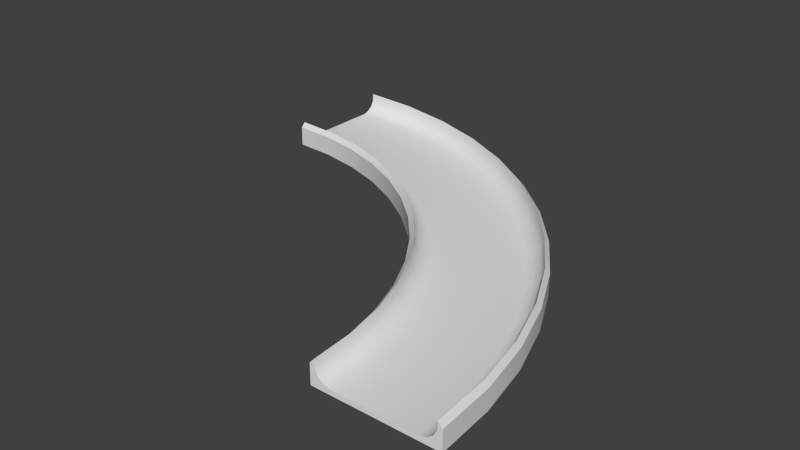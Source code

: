 # Source: Road3x3CurveLeftward.blend  (saved by Blender 2.63.0; exported with 4.5.12 LTS)
import bpy
from mathutils import Matrix  # noqa: F401  (used for matrix-valued properties, if any)

bpy.ops.wm.read_factory_settings(use_empty=True)
scene = bpy.context.scene
scene.name = 'Scene'

# ---- collections
col_collection_1 = bpy.data.collections.new('Collection 1'); scene.collection.children.link(col_collection_1)

# ---- world
world_world = bpy.data.worlds.new('World'); scene.world = world_world
world_world.color = (0.05088, 0.05088, 0.05088)
world_world.use_sun_shadow = False
world_world.sun_shadow_jitter_overblur = 0.0
world_world.cycles.sampling_method = 'MANUAL'
world_world.cycles.sample_map_resolution = 256

# ---- meshes
me_cube_001 = bpy.data.meshes.new('Cube.001')
me_cube_001.from_pydata([(12.32, 1.907e-06, 0.0), (-32.0, 44.32, -0.5001), (12.32, 1.907e-06, -0.5001), (-32.0, 44.32, 0.0), (-32.0, 45.56, 0.6305), (13.56, 1.907e-06, 0.6305), (12.97, 1.907e-06, 0.1855), (-32.0, 44.97, 0.1855), (-32.0, 46.41, -0.5001), (13.89, 1.907e-06, 1.237), (-32.0, 40.34, 0.0), (8.151, 1.907e-06, -0.5001), (14.41, 1.907e-06, -0.5001), (-32.0, 45.89, 1.237), (8.345, 1.907e-06, 0.0), (-32.0, 40.34, -0.5001), (8.345, 1.907e-06, -0.5001), (-32.0, 40.15, 0.0), (-32.0, 40.15, -0.5001), (8.151, 1.907e-06, 0.0), (14.41, 1.907e-06, 1.601), (13.95, 1.907e-06, 2.104), (-32.0, 46.41, 1.601), (-32.0, 45.95, 2.104), (3.682, 1.907e-06, 0.0), (-32.0, 35.68, -0.5001), (3.682, 1.907e-06, -0.5001), (-32.0, 35.68, 0.0), (-32.0, 34.44, 0.6305), (2.441, 1.907e-06, 0.6305), (3.029, 1.907e-06, 0.1855), (-32.0, 35.03, 0.1855), (-32.0, 33.59, -0.5001), (2.111, 1.907e-06, 1.237), (-32.0, 39.66, 0.0), (7.849, 1.907e-06, -0.5001), (1.595, 1.907e-06, -0.5001), (-32.0, 34.11, 1.237), (7.655, 1.907e-06, 0.0), (-32.0, 39.66, -0.5001), (7.655, 1.907e-06, -0.5001), (-32.0, 39.85, 0.0), (-32.0, 39.85, -0.5001), (7.849, 1.907e-06, 0.0), (1.595, 1.907e-06, 1.601), (2.049, 1.907e-06, 2.104), (-32.0, 33.59, 1.601), (-32.0, 34.05, 2.104), (-26.22, 43.94, 0.0), (-26.22, 43.94, -0.5001), (-26.13, 44.59, 0.1855), (-26.05, 45.17, 0.6305), (-26.73, 40.0, -0.5001), (-26.76, 39.81, 0.0), (-26.01, 45.5, 1.237), (-26.73, 40.0, 0.0), (-26.76, 39.81, -0.5001), (-25.94, 46.01, 1.601), (-26.0, 45.56, 2.104), (-25.94, 46.01, -0.5001), (-27.34, 35.38, 0.0), (-27.34, 35.38, -0.5001), (-27.43, 34.73, 0.1855), (-27.5, 34.15, 0.6305), (-26.82, 39.32, -0.5001), (-26.8, 39.51, 0.0), (-27.55, 33.82, 1.237), (-26.82, 39.32, 0.0), (-26.8, 39.51, -0.5001), (-27.62, 33.31, 1.601), (-27.56, 33.76, 2.104), (-27.62, 33.31, -0.5001), (0.007473, 24.56, -0.5001), (-0.146, 24.44, 0.0), (4.406, 27.94, 1.237), (0.007473, 24.56, 0.0), (-23.09, 33.27, 0.6305), (-22.93, 33.84, 0.1855), (-22.76, 34.47, -0.5001), (-22.76, 34.47, 0.0), (-12.17, 34.34, 0.0), (-14.94, 29.54, 1.237), (-12.08, 34.51, 0.0), (-12.17, 34.34, -0.5001), (-2.906, 16.8, -0.5001), (-2.513, 17.02, 2.104), (-2.906, 16.8, 1.601), (2.51, 19.92, -0.5001), (2.939, 20.17, 0.0), (7.741, 22.94, 1.237), (2.772, 20.08, 0.0), (2.939, 20.17, -0.5001), (-23.31, 32.45, -0.5001), (-23.19, 32.89, 2.104), (-23.31, 32.45, 1.601), (-21.69, 38.49, -0.5001), (3.16, 26.98, 0.0), (3.16, 26.98, -0.5001), (3.678, 27.38, 0.1855), (4.144, 27.73, 0.6305), (0.2148, 32.21, 0.6305), (-0.201, 31.8, 0.1855), (-0.6627, 31.34, -0.5001), (-0.6627, 31.34, 0.0), (-7.742, 31.61, -0.5001), (-11.55, 26.65, 1.601), (-11.27, 27.01, 2.104), (-11.55, 26.65, -0.5001), (-7.44, 32.01, -0.5001), (-7.558, 31.85, 0.0), (-4.065, 36.41, 1.237), (-7.44, 32.01, 0.0), (-21.56, 38.97, 0.0), (-20.12, 44.32, 1.237), (-21.61, 38.78, 0.0), (-21.56, 38.97, -0.5001), (-3.959, 28.04, 0.0), (-7.88, 24.12, 1.237), (-3.823, 28.18, 0.0), (-3.959, 28.04, -0.5001), (-15.2, 29.09, -0.5001), (-14.98, 29.49, 2.104), (-15.2, 29.09, 1.601), (-12.08, 34.51, -0.5001), (-8.797, 40.19, -0.5001), (-9.024, 39.8, 2.104), (-8.797, 40.19, 1.601), (-11.92, 34.77, -0.5001), (-16.56, 37.27, -0.5001), (-16.63, 37.09, 0.0), (-14.44, 42.4, 1.237), (-16.56, 37.27, 0.0), (-7.859, 31.46, -0.5001), (-7.742, 31.61, 0.0), (-11.23, 27.06, 1.237), (-7.859, 31.46, 0.0), (-3.472, 28.53, 0.0), (0.4482, 32.45, 1.237), (-3.609, 28.39, 0.0), (-3.472, 28.53, -0.5001), (-16.82, 36.64, -0.5001), (-16.75, 36.82, 0.0), (-18.95, 31.51, 1.237), (-16.82, 36.64, 0.0), (0.4499, 8.695, -0.5001), (0.8885, 8.812, 2.104), (0.4499, 8.695, 1.601), (6.491, 10.31, -0.5001), (-21.74, 38.3, 0.0), (-23.17, 32.95, 1.237), (-21.69, 38.49, 0.0), (-21.74, 38.3, -0.5001), (-19.99, 44.82, -0.5001), (-20.11, 44.39, 2.104), (-19.99, 44.82, 1.601), (-21.61, 38.78, -0.5001), (-0.146, 24.44, -0.5001), (4.816, 28.25, 1.601), (4.456, 27.97, 2.104), (4.816, 28.25, -0.5001), (-10.28, 28.31, 0.0), (-10.28, 28.31, -0.5001), (-10.68, 27.79, 0.1855), (-11.03, 27.32, 0.6305), (-7.646, 24.35, 0.6305), (-7.23, 24.77, 0.1855), (-6.769, 25.23, -0.5001), (-6.769, 25.23, 0.0), (-15.04, 40.94, 0.0), (-15.04, 40.94, -0.5001), (-14.79, 41.55, 0.1855), (-14.57, 42.09, 0.6305), (-14.78, 29.83, 0.6305), (-14.49, 30.34, 0.1855), (-14.16, 30.9, -0.5001), (-14.16, 30.9, 0.0), (-11.83, 34.94, 0.0), (-9.056, 39.74, 1.237), (-11.92, 34.77, 0.0), (-11.83, 34.94, -0.5001), (-16.63, 37.09, -0.5001), (-14.24, 42.87, 1.601), (-14.42, 42.45, 2.104), (-14.24, 42.87, -0.5001), (0.8135, 32.81, -0.5001), (0.4925, 32.49, 2.104), (0.8135, 32.81, 1.601), (-3.609, 28.39, -0.5001), (4.637, 15.18, -0.5001), (4.816, 15.25, 0.0), (-0.4852, 13.05, 1.237), (4.637, 15.18, 0.0), (-8.245, 23.76, -0.5001), (-7.924, 24.08, 2.104), (-8.245, 23.76, 1.601), (-3.823, 28.18, -0.5001), (7.455, 22.78, 0.6305), (6.946, 22.49, 0.1855), (6.38, 22.16, -0.5001), (6.38, 22.16, 0.0), (7.808, 5.241, -0.5001), (14.01, 6.057, 1.601), (13.56, 5.998, 2.104), (14.01, 6.057, -0.5001), (-20.21, 44.01, 0.6305), (-20.36, 43.44, 0.1855), (-20.53, 42.81, -0.5001), (-20.53, 42.81, 0.0), (6.783, 10.39, -0.5001), (12.82, 12.01, 1.601), (12.39, 11.89, 2.104), (12.82, 12.01, -0.5001), (-18.82, 31.82, 0.6305), (-18.59, 32.36, 0.1855), (-18.34, 32.97, -0.5001), (-18.34, 32.97, 0.0), (-19.14, 31.04, -0.5001), (-18.97, 31.46, 2.104), (-19.14, 31.04, 1.601), (-16.75, 36.82, -0.5001), (-1.098, 17.84, 0.0), (-1.098, 17.84, -0.5001), (-1.664, 17.51, 0.1855), (-2.173, 17.22, 0.6305), (-9.841, 38.38, 0.0), (-9.841, 38.38, -0.5001), (-9.515, 38.95, 0.1855), (-9.221, 39.45, 0.6305), (0.9662, 13.66, 0.0), (0.9662, 13.66, -0.5001), (0.363, 13.41, 0.1855), (-0.1802, 13.18, 0.6305), (2.343, 19.83, 0.0), (-2.459, 17.06, 1.237), (2.51, 19.92, 0.0), (2.343, 19.83, -0.5001), (1.268, 8.914, 0.6305), (1.836, 9.066, 0.1855), (2.467, 9.235, -0.5001), (2.467, 9.235, 0.0), (-4.676, 20.97, 0.6305), (-4.209, 21.32, 0.1855), (-3.691, 21.72, -0.5001), (-3.691, 21.72, 0.0), (-4.266, 36.14, 0.6305), (-4.624, 35.68, 0.1855), (-5.021, 35.16, -0.5001), (-5.021, 35.16, 0.0), (2.772, 20.08, -0.5001), (8.188, 23.2, 1.601), (7.795, 22.98, 2.104), (8.188, 23.2, -0.5001), (-3.75, 36.82, -0.5001), (-4.027, 36.46, 2.104), (-3.75, 36.82, 1.601), (-7.558, 31.85, -0.5001), (6.97, 10.44, 0.0), (12.33, 11.88, 1.237), (6.783, 10.39, 0.0), (6.97, 10.44, -0.5001), (-0.5392, 24.14, -0.5001), (-0.3857, 24.26, 0.0), (-4.938, 20.77, 1.237), (-0.5392, 24.14, 0.0), (-0.3857, 24.26, -0.5001), (-5.348, 20.45, 1.601), (-4.987, 20.73, 2.104), (-5.348, 20.45, -0.5001), (8.944, 16.96, 0.0), (8.944, 16.96, -0.5001), (9.547, 17.21, 0.1855), (10.09, 17.43, 0.6305), (5.273, 15.44, -0.5001), (5.095, 15.37, 0.0), (10.4, 17.56, 1.237), (5.273, 15.44, 0.0), (6.304, 10.26, -0.5001), (6.491, 10.31, 0.0), (0.9491, 8.829, 1.237), (6.304, 10.26, 0.0), (1.307, 4.385, -0.5001), (1.757, 4.444, 2.104), (1.307, 4.385, 1.601), (7.508, 5.201, -0.5001), (12.01, 11.79, 0.6305), (11.44, 11.64, 0.1855), (10.81, 11.47, -0.5001), (10.81, 11.47, 0.0), (7.316, 5.176, -0.5001), (7.508, 5.201, 0.0), (1.82, 4.452, 1.237), (7.316, 5.176, 0.0), (3.377, 4.657, 0.0), (3.377, 4.657, -0.5001), (2.73, 4.572, 0.1855), (2.147, 4.496, 0.6305), (5.095, 15.37, -0.5001), (10.87, 17.76, 1.601), (10.45, 17.58, 2.104), (10.87, 17.76, -0.5001), (-0.9626, 12.86, -0.5001), (-0.5431, 13.03, 2.104), (-0.9626, 12.86, 1.601), (4.816, 15.25, -0.5001), (13.17, 5.947, 0.6305), (12.59, 5.87, 0.1855), (11.94, 5.785, -0.5001), (11.94, 5.785, 0.0), (7.999, 5.266, 0.0), (13.5, 5.99, 1.237), (7.808, 5.241, 0.0), (7.999, 5.266, -0.5001)], [], [(307, 0, 6, 305), (51, 4, 7, 50), (4, 8, 7), (3, 8, 1), (52, 15, 1, 49), (10, 3, 1, 15), (7, 8, 3), (13, 8, 4), (56, 18, 15, 52), (0, 14, 16, 2), (17, 10, 15, 18), (48, 3, 10, 55), (14, 19, 11, 16), (55, 10, 17, 53), (51, 54, 13, 4), (12, 21, 9), (57, 22, 23, 58), (8, 13, 23), (309, 9, 21, 202), (59, 8, 22, 57), (22, 8, 23), (12, 9, 5), (12, 5, 6), (12, 6, 0), (12, 0, 2), (21, 12, 20), (306, 203, 12, 2), (294, 30, 24, 292), (62, 31, 28, 63), (31, 32, 28), (25, 32, 27), (61, 25, 39, 64), (39, 25, 27, 34), (27, 32, 31), (28, 32, 37), (64, 39, 42, 68), (26, 40, 38, 24), (42, 39, 34, 41), (67, 34, 27, 60), (40, 35, 43, 38), (65, 41, 34, 67), (295, 290, 33, 29), (33, 45, 36), (70, 47, 46, 69), (47, 37, 32), (281, 45, 33, 290), (69, 46, 32, 71), (47, 32, 46), (29, 33, 36), (30, 29, 36), (24, 30, 36), (26, 24, 36), (44, 36, 45), (61, 71, 32, 25), (41, 17, 18, 42), (310, 289, 43, 19), (283, 200, 11, 35), (19, 43, 35, 11), (3, 48, 50, 7), (204, 51, 50, 205), (115, 52, 49, 206), (155, 56, 52, 115), (207, 48, 55, 112), (112, 55, 53, 114), (204, 113, 54, 51), (154, 57, 58, 153), (13, 54, 58, 23), (152, 59, 57, 154), (1, 8, 59, 49), (31, 62, 60, 27), (77, 62, 63, 76), (78, 61, 64, 151), (151, 64, 68, 95), (148, 67, 60, 79), (150, 65, 67, 148), (28, 37, 66, 63), (93, 70, 69, 94), (47, 70, 66, 37), (94, 69, 71, 92), (78, 92, 71, 61), (17, 41, 65, 53), (42, 18, 56, 68), (255, 127, 179, 108), (62, 77, 79, 60), (96, 199, 197, 98), (217, 121, 81, 142), (143, 148, 79, 215), (171, 130, 113, 204), (70, 93, 149, 66), (130, 177, 125, 182), (141, 150, 148, 143), (114, 150, 141, 129), (109, 133, 118, 138), (128, 115, 206, 169), (54, 113, 153, 58), (180, 155, 115, 128), (252, 124, 126, 254), (82, 141, 143, 80), (68, 56, 155, 95), (224, 168, 131, 176), (183, 152, 154, 181), (213, 77, 76, 212), (176, 131, 129, 178), (80, 143, 215, 175), (63, 66, 149, 76), (49, 59, 152, 206), (166, 192, 107, 161), (127, 180, 128, 179), (214, 78, 151, 140), (83, 140, 219, 123), (217, 93, 94, 218), (113, 130, 182, 153), (173, 213, 212, 172), (214, 216, 92, 78), (140, 151, 95, 219), (178, 82, 133, 109), (168, 207, 112, 131), (221, 84, 267, 242), (218, 94, 92, 216), (181, 154, 153, 182), (95, 155, 180, 219), (119, 132, 104, 195), (179, 128, 169, 225), (207, 168, 170, 205), (171, 204, 205, 170), (76, 149, 142, 212), (48, 207, 205, 50), (53, 65, 150, 114), (206, 152, 183, 169), (131, 112, 114, 129), (138, 118, 261, 73), (227, 177, 130, 171), (99, 100, 101, 98), (174, 120, 216, 214), (161, 174, 83, 132), (124, 183, 181, 126), (100, 137, 110, 244), (199, 96, 75, 88), (244, 227, 226, 245), (126, 181, 182, 125), (105, 122, 120, 107), (212, 142, 81, 172), (227, 171, 170, 226), (174, 214, 140, 83), (132, 83, 123, 104), (184, 252, 254, 186), (108, 179, 225, 246), (266, 193, 194, 265), (122, 218, 216, 120), (77, 213, 215, 79), (93, 217, 142, 149), (139, 108, 246, 102), (121, 217, 218, 122), (133, 82, 80, 135), (254, 126, 125, 253), (91, 72, 97, 198), (297, 249, 250, 298), (193, 266, 262, 117), (213, 173, 175, 215), (162, 173, 172, 163), (263, 116, 167, 243), (173, 162, 160, 175), (229, 221, 235, 188), (169, 183, 124, 225), (244, 110, 177, 227), (168, 224, 226, 170), (219, 180, 127, 123), (241, 165, 164, 240), (129, 141, 82, 178), (111, 176, 178, 109), (157, 186, 185, 158), (247, 224, 176, 111), (103, 96, 98, 101), (186, 254, 253, 185), (161, 107, 120, 174), (106, 121, 122, 105), (135, 80, 175, 160), (166, 161, 132, 119), (75, 136, 138, 73), (194, 105, 107, 192), (136, 111, 109, 138), (118, 133, 135, 116), (165, 162, 163, 164), (187, 255, 108, 139), (287, 268, 275, 256), (193, 106, 105, 194), (110, 137, 185, 253), (165, 241, 243, 167), (123, 127, 255, 104), (172, 81, 134, 163), (116, 135, 160, 167), (251, 159, 157, 249), (121, 106, 134, 81), (72, 139, 102, 97), (177, 110, 253, 125), (88, 75, 73, 90), (103, 247, 111, 136), (224, 247, 245, 226), (164, 117, 262, 240), (100, 244, 245, 101), (225, 124, 252, 246), (163, 134, 117, 164), (247, 103, 101, 245), (246, 252, 184, 102), (97, 159, 251, 198), (85, 266, 265, 86), (104, 255, 187, 195), (162, 165, 167, 160), (277, 189, 191, 279), (264, 156, 248, 87), (106, 193, 117, 134), (96, 103, 136, 75), (242, 267, 192, 166), (238, 144, 300, 229), (221, 242, 260, 235), (99, 74, 137, 100), (235, 260, 264, 87), (260, 119, 195, 264), (156, 187, 139, 72), (261, 118, 116, 263), (265, 194, 192, 267), (159, 184, 186, 157), (196, 99, 98, 197), (242, 166, 119, 260), (137, 74, 158, 185), (191, 232, 220, 228), (209, 297, 298, 210), (275, 88, 90, 273), (229, 300, 84, 221), (102, 184, 159, 97), (196, 89, 74, 99), (20, 201, 202, 21), (234, 261, 263, 232), (271, 274, 89, 196), (268, 199, 88, 275), (195, 187, 156, 264), (73, 261, 234, 90), (249, 157, 158, 250), (299, 251, 249, 297), (304, 309, 257, 284), (86, 265, 267, 84), (43, 289, 291, 38), (302, 86, 84, 300), (74, 89, 250, 158), (222, 241, 240, 223), (248, 156, 72, 91), (232, 263, 243, 220), (301, 85, 86, 302), (269, 299, 211, 286), (237, 230, 231, 236), (266, 85, 233, 262), (256, 275, 273, 258), (241, 222, 220, 243), (87, 248, 296, 303), (203, 211, 209, 201), (188, 235, 87, 303), (240, 262, 233, 223), (293, 238, 276, 288), (296, 248, 91, 272), (189, 234, 232, 191), (289, 277, 279, 291), (230, 222, 223, 231), (272, 91, 198, 269), (223, 233, 190, 231), (145, 301, 302, 146), (279, 191, 228, 239), (271, 196, 197, 270), (146, 302, 300, 144), (198, 251, 299, 269), (231, 190, 278, 236), (211, 299, 297, 209), (199, 268, 270, 197), (208, 296, 272, 259), (303, 296, 208, 147), (238, 229, 188, 276), (287, 307, 305, 285), (38, 291, 292, 24), (222, 230, 228, 220), (284, 257, 274, 271), (284, 271, 270, 285), (259, 272, 269, 286), (276, 188, 303, 147), (90, 234, 189, 273), (89, 274, 298, 250), (268, 287, 285, 270), (258, 277, 289, 310), (85, 301, 190, 233), (230, 237, 239, 228), (45, 281, 282, 44), (293, 280, 144, 238), (274, 257, 210, 298), (311, 259, 286, 306), (273, 189, 277, 258), (301, 145, 278, 190), (282, 146, 144, 280), (16, 311, 306, 2), (5, 304, 305, 6), (281, 145, 146, 282), (304, 284, 285, 305), (201, 209, 210, 202), (200, 208, 259, 311), (237, 294, 292, 239), (307, 287, 256, 308), (291, 279, 239, 292), (308, 256, 258, 310), (288, 276, 147, 283), (147, 208, 200, 283), (26, 293, 288, 40), (145, 281, 290, 278), (294, 237, 236, 295), (286, 211, 203, 306), (40, 288, 283, 35), (236, 278, 290, 295), (30, 294, 295, 29), (12, 203, 201, 20), (5, 9, 309, 304), (0, 307, 308, 14), (11, 200, 311, 16), (14, 308, 310, 19), (44, 282, 280, 36), (26, 36, 280, 293), (257, 309, 202, 210)])
me_cube_001.polygons.foreach_set('use_smooth', [True] * 322)
_k = {(1, 8): 1.0, (0, 6): 1.0, (3, 7): 1.0, (5, 6): 1.0, (4, 7): 1.0, (5, 9): 1.0, (3, 10): 1.0, (15, 18): 1.0, (14, 19): 1.0, (8, 22): 1.0, (2, 12): 1.0, (12, 20): 1.0, (4, 13): 1.0, (0, 14): 1.0, (1, 15): 1.0, (2, 16): 1.0, (10, 17): 1.0, (11, 16): 1.0, (20, 21): 1.0, (22, 23): 1.0, (20, 201): 1.0, (21, 202): 1.0, (9, 21): 1.0, (13, 23): 1.0, (12, 203): 1.0, (25, 32): 1.0, (24, 30): 1.0, (27, 31): 1.0, (29, 30): 1.0, (28, 31): 1.0, (29, 33): 1.0, (27, 34): 1.0, (39, 42): 1.0, (38, 43): 1.0, (32, 46): 1.0, (26, 36): 1.0, (36, 44): 1.0, (28, 37): 1.0, (24, 38): 1.0, (25, 39): 1.0, (26, 40): 1.0, (34, 41): 1.0, (35, 40): 1.0, (44, 45): 1.0, (46, 47): 1.0, (44, 282): 1.0, (45, 281): 1.0, (33, 45): 1.0, (37, 47): 1.0, (36, 280): 1.0, (22, 57): 1.0, (23, 58): 1.0, (8, 59): 1.0, (46, 69): 1.0, (47, 70): 1.0, (32, 71): 1.0, (71, 92): 1.0, (69, 94): 1.0, (70, 93): 1.0, (59, 152): 1.0, (57, 154): 1.0, (58, 153): 1.0, (153, 182): 1.0, (154, 181): 1.0, (152, 183): 1.0, (126, 181): 1.0, (125, 182): 1.0, (124, 183): 1.0, (122, 218): 1.0, (121, 217): 1.0, (120, 216): 1.0, (157, 186): 1.0, (158, 185): 1.0, (159, 184): 1.0, (106, 193): 1.0, (105, 194): 1.0, (107, 192): 1.0, (184, 252): 1.0, (186, 254): 1.0, (185, 253): 1.0, (92, 216): 1.0, (94, 218): 1.0, (93, 217): 1.0, (85, 266): 1.0, (86, 265): 1.0, (84, 267): 1.0, (107, 120): 1.0, (105, 122): 1.0, (106, 121): 1.0, (250, 298): 1.0, (249, 297): 1.0, (251, 299): 1.0, (124, 252): 1.0, (126, 254): 1.0, (125, 253): 1.0, (193, 266): 1.0, (194, 265): 1.0, (192, 267): 1.0, (157, 249): 1.0, (158, 250): 1.0, (159, 251): 1.0, (211, 299): 1.0, (209, 297): 1.0, (210, 298): 1.0, (146, 302): 1.0, (145, 301): 1.0, (144, 300): 1.0, (84, 300): 1.0, (86, 302): 1.0, (85, 301): 1.0, (201, 209): 1.0, (202, 210): 1.0, (203, 211): 1.0, (145, 281): 1.0, (146, 282): 1.0, (144, 280): 1.0}
me_cube_001.attributes.new('crease_edge', 'FLOAT', 'EDGE').data.foreach_set('value', [_k.get((min(e.vertices), max(e.vertices)), 0.0) for e in me_cube_001.edges])
_uv = me_cube_001.uv_layers.new(name='UVMap')
_uv.uv.foreach_set('vector', [0.00822, 0.2997, 0.008003, 0.2997, 0.008003, 0.2412, 0.00822, 0.2412, 0.2302, 0.1829, 0.4523, 0.1831, 0.4523, 0.2415, 0.2302, 0.2414, 0.8966, 0.8508, 0.9205, 0.8835, 0.8796, 0.8633, 0.8608, 0.8683, 0.9205, 0.8835, 0.8606, 0.8827, 0.7276, 0.412, 0.9524, 0.412, 0.9524, 0.5236, 0.7276, 0.5236, 0.7517, 0.8673, 0.8608, 0.8683, 0.8606, 0.8827, 0.7515, 0.8817, 0.8796, 0.8633, 0.9205, 0.8835, 0.8608, 0.8683, 0.9064, 0.8335, 0.9205, 0.8835, 0.8966, 0.8508, 0.7276, 0.3541, 0.9524, 0.3541, 0.9524, 0.412, 0.7276, 0.412, 0.8585, 0.6861, 0.7494, 0.6852, 0.7496, 0.6708, 0.8587, 0.6718, 0.7462, 0.8673, 0.7517, 0.8673, 0.7515, 0.8817, 0.746, 0.8816, 0.2302, 0.2998, 0.4523, 0.3, 0.4523, 0.4116, 0.2302, 0.4114, 0.7494, 0.6852, 0.7439, 0.6851, 0.7441, 0.6708, 0.7496, 0.6708, 0.2302, 0.4114, 0.4523, 0.4116, 0.4523, 0.4697, 0.2302, 0.4695, 0.2302, 0.1829, 0.2302, 0.1243, 0.4523, 0.1245, 0.4523, 0.1831, 0.9186, 0.6727, 0.9056, 0.7474, 0.9031, 0.7223, 0.2302, 0.00734, 0.4523, 0.0075, 0.4523, 0.06594, 0.2302, 0.06578, 0.9205, 0.8835, 0.9064, 0.8335, 0.9096, 0.804, 0.00822, 0.1242, 0.008003, 0.1242, 0.008003, 0.06562, 0.00822, 0.06562, 0.7276, 0.5828, 0.9524, 0.5828, 0.9524, 0.642, 0.7276, 0.642, 0.9228, 0.8198, 0.9205, 0.8835, 0.9096, 0.804, 0.9186, 0.6727, 0.9031, 0.7223, 0.8938, 0.7047, 0.9186, 0.6727, 0.8938, 0.7047, 0.8772, 0.6917, 0.9186, 0.6727, 0.8772, 0.6917, 0.8585, 0.6861, 0.9186, 0.6727, 0.8585, 0.6861, 0.8587, 0.6718, 0.9056, 0.7474, 0.9186, 0.6727, 0.9186, 0.7329, 0.503, 0.5236, 0.503, 0.5828, 0.5028, 0.5828, 0.5028, 0.5236, 0.00822, 0.756, 0.008003, 0.756, 0.008003, 0.6975, 0.00822, 0.6975, 0.2302, 0.7561, 0.4523, 0.7563, 0.4523, 0.8148, 0.2302, 0.8146, 0.6042, 0.8605, 0.5628, 0.8796, 0.5876, 0.8475, 0.6227, 0.8805, 0.5628, 0.8796, 0.6229, 0.8661, 0.7276, 0.1259, 0.9524, 0.1259, 0.9524, 0.2375, 0.7276, 0.2375, 0.7318, 0.8814, 0.6227, 0.8805, 0.6229, 0.8661, 0.732, 0.8671, 0.6229, 0.8661, 0.5628, 0.8796, 0.6042, 0.8605, 0.5876, 0.8475, 0.5628, 0.8796, 0.5783, 0.83, 0.7276, 0.2375, 0.9524, 0.2375, 0.9524, 0.2954, 0.7276, 0.2954, 0.6208, 0.6696, 0.7299, 0.6706, 0.7297, 0.6849, 0.6206, 0.684, 0.7373, 0.8815, 0.7318, 0.8814, 0.732, 0.8671, 0.7375, 0.8671, 0.2302, 0.5861, 0.4523, 0.5863, 0.4523, 0.6978, 0.2302, 0.6977, 0.7299, 0.6706, 0.7354, 0.6706, 0.7352, 0.685, 0.7297, 0.6849, 0.2302, 0.528, 0.4523, 0.5282, 0.4523, 0.5863, 0.2302, 0.5861, 0.00822, 0.8144, 0.00822, 0.873, 0.008003, 0.873, 0.008003, 0.8144, 0.575, 0.7188, 0.5718, 0.7483, 0.5609, 0.6688, 0.2302, 0.9317, 0.4523, 0.9319, 0.4523, 0.9903, 0.2302, 0.9902, 0.5758, 0.8049, 0.5783, 0.83, 0.5628, 0.8796, 0.00822, 0.9316, 0.008003, 0.9316, 0.008003, 0.873, 0.00822, 0.873, 0.7276, 0.0075, 0.9524, 0.0075, 0.9524, 0.06669, 0.7276, 0.06669, 0.5758, 0.8049, 0.5628, 0.8796, 0.5628, 0.8193, 0.5848, 0.7016, 0.575, 0.7188, 0.5609, 0.6688, 0.6018, 0.689, 0.5848, 0.7016, 0.5609, 0.6688, 0.6206, 0.684, 0.6018, 0.689, 0.5609, 0.6688, 0.6208, 0.6696, 0.6206, 0.684, 0.5609, 0.6688, 0.5586, 0.7325, 0.5609, 0.6688, 0.5718, 0.7483, 0.7276, 0.1259, 0.7276, 0.06669, 0.9524, 0.06669, 0.9524, 0.1259, 0.7375, 0.8671, 0.7462, 0.8673, 0.746, 0.8816, 0.7373, 0.8815, 0.00822, 0.4693, 0.00822, 0.5278, 0.008003, 0.5278, 0.008003, 0.4693, 0.503, 0.2954, 0.503, 0.3541, 0.5028, 0.3541, 0.5028, 0.2954, 0.7439, 0.6851, 0.7352, 0.685, 0.7354, 0.6706, 0.7441, 0.6708, 0.4523, 0.3, 0.2302, 0.2998, 0.2302, 0.2414, 0.4523, 0.2415, 0.1191, 0.1828, 0.2302, 0.1829, 0.2302, 0.2414, 0.1191, 0.2413, 0.6152, 0.412, 0.7276, 0.412, 0.7276, 0.5236, 0.6152, 0.5236, 0.6152, 0.3541, 0.7276, 0.3541, 0.7276, 0.412, 0.6152, 0.412, 0.1191, 0.2997, 0.2302, 0.2998, 0.2302, 0.4114, 0.1191, 0.4113, 0.1191, 0.4113, 0.2302, 0.4114, 0.2302, 0.4695, 0.1191, 0.4694, 0.1191, 0.1828, 0.1191, 0.1243, 0.2302, 0.1243, 0.2302, 0.1829, 0.1191, 0.00726, 0.2302, 0.00734, 0.2302, 0.06578, 0.1191, 0.0657, 0.4523, 0.1245, 0.2302, 0.1243, 0.2302, 0.06578, 0.4523, 0.06594, 0.6152, 0.5828, 0.7276, 0.5828, 0.7276, 0.642, 0.6152, 0.642, 0.9524, 0.5236, 0.9524, 0.5828, 0.7276, 0.5828, 0.7276, 0.5236, 0.4523, 0.7563, 0.2302, 0.7561, 0.2302, 0.6977, 0.4523, 0.6978, 0.1191, 0.756, 0.2302, 0.7561, 0.2302, 0.8146, 0.1191, 0.8145, 0.6152, 0.1259, 0.7276, 0.1259, 0.7276, 0.2375, 0.6152, 0.2375, 0.6152, 0.2375, 0.7276, 0.2375, 0.7276, 0.2954, 0.6152, 0.2954, 0.1191, 0.586, 0.2302, 0.5861, 0.2302, 0.6977, 0.1191, 0.6976, 0.1191, 0.5279, 0.2302, 0.528, 0.2302, 0.5861, 0.1191, 0.586, 0.4523, 0.8148, 0.4523, 0.8733, 0.2302, 0.8732, 0.2302, 0.8146, 0.1191, 0.9316, 0.2302, 0.9317, 0.2302, 0.9902, 0.1191, 0.9901, 0.4523, 0.9319, 0.2302, 0.9317, 0.2302, 0.8732, 0.4523, 0.8733, 0.6152, 0.0075, 0.7276, 0.0075, 0.7276, 0.06669, 0.6152, 0.06669, 0.6152, 0.1259, 0.6152, 0.06669, 0.7276, 0.06669, 0.7276, 0.1259, 0.4523, 0.4697, 0.4523, 0.5282, 0.2302, 0.528, 0.2302, 0.4695, 0.9524, 0.2954, 0.9524, 0.3541, 0.7276, 0.3541, 0.7276, 0.2954, 0.5168, 0.3541, 0.5309, 0.3541, 0.5309, 0.412, 0.5168, 0.412, 0.2302, 0.7561, 0.1191, 0.756, 0.1191, 0.6976, 0.2302, 0.6977, 0.01147, 0.2997, 0.009739, 0.2997, 0.009739, 0.2412, 0.01147, 0.2412, 0.06354, 0.9316, 0.03577, 0.9316, 0.03577, 0.873, 0.06354, 0.873, 0.06354, 0.586, 0.1191, 0.586, 0.1191, 0.6976, 0.06354, 0.6976, 0.06354, 0.1828, 0.06354, 0.1242, 0.1191, 0.1243, 0.1191, 0.1828, 0.2302, 0.9317, 0.1191, 0.9316, 0.1191, 0.8731, 0.2302, 0.8732, 0.06354, 0.1242, 0.03577, 0.1242, 0.03577, 0.06564, 0.06354, 0.06566, 0.06354, 0.5279, 0.1191, 0.5279, 0.1191, 0.586, 0.06354, 0.586, 0.1191, 0.4694, 0.1191, 0.5279, 0.06354, 0.5279, 0.06354, 0.4694, 0.02189, 0.4693, 0.02189, 0.5279, 0.01495, 0.5278, 0.01495, 0.4693, 0.559, 0.412, 0.6152, 0.412, 0.6152, 0.5236, 0.559, 0.5236, 0.2302, 0.1243, 0.1191, 0.1243, 0.1191, 0.0657, 0.2302, 0.06578, 0.559, 0.3541, 0.6152, 0.3541, 0.6152, 0.412, 0.559, 0.412, 0.5168, 0.5828, 0.5309, 0.5828, 0.5309, 0.642, 0.5168, 0.642, 0.03577, 0.5279, 0.06354, 0.5279, 0.06354, 0.586, 0.03577, 0.586, 0.7276, 0.2954, 0.7276, 0.3541, 0.6152, 0.3541, 0.6152, 0.2954, 0.03577, 0.2997, 0.06354, 0.2997, 0.06354, 0.4113, 0.03577, 0.4113, 0.559, 0.5828, 0.6152, 0.5828, 0.6152, 0.642, 0.559, 0.642, 0.06354, 0.756, 0.1191, 0.756, 0.1191, 0.8145, 0.06354, 0.8145, 0.03577, 0.4113, 0.06354, 0.4113, 0.06354, 0.4694, 0.03577, 0.4694, 0.03577, 0.586, 0.06354, 0.586, 0.06354, 0.6976, 0.03577, 0.6975, 0.2302, 0.8146, 0.2302, 0.8732, 0.1191, 0.8731, 0.1191, 0.8145, 0.7276, 0.5236, 0.7276, 0.5828, 0.6152, 0.5828, 0.6152, 0.5236, 0.5098, 0.1259, 0.5098, 0.06669, 0.5168, 0.06669, 0.5168, 0.1259, 0.5309, 0.3541, 0.559, 0.3541, 0.559, 0.412, 0.5309, 0.412, 0.559, 0.1259, 0.6152, 0.1259, 0.6152, 0.2375, 0.559, 0.2375, 0.5309, 0.2375, 0.559, 0.2375, 0.559, 0.2954, 0.5309, 0.2954, 0.06354, 0.9316, 0.1191, 0.9316, 0.1191, 0.9901, 0.06354, 0.99, 0.1191, 0.1243, 0.06354, 0.1242, 0.06354, 0.06566, 0.1191, 0.0657, 0.03577, 0.756, 0.06354, 0.756, 0.06354, 0.8145, 0.03577, 0.8145, 0.559, 0.1259, 0.559, 0.06669, 0.6152, 0.06669, 0.6152, 0.1259, 0.559, 0.2375, 0.6152, 0.2375, 0.6152, 0.2954, 0.559, 0.2954, 0.03577, 0.4694, 0.03577, 0.5279, 0.02189, 0.5279, 0.02189, 0.4693, 0.06354, 0.2997, 0.1191, 0.2997, 0.1191, 0.4113, 0.06354, 0.4113, 0.5045, 0.1259, 0.5045, 0.06669, 0.5063, 0.06669, 0.5063, 0.1259, 0.559, 0.0075, 0.6152, 0.0075, 0.6152, 0.06669, 0.559, 0.06669, 0.06354, 0.00722, 0.1191, 0.00726, 0.1191, 0.0657, 0.06354, 0.06566, 0.6152, 0.2954, 0.6152, 0.3541, 0.559, 0.3541, 0.559, 0.2954, 0.5098, 0.2375, 0.5168, 0.2375, 0.5168, 0.2954, 0.5098, 0.2954, 0.5309, 0.412, 0.559, 0.412, 0.559, 0.5236, 0.5309, 0.5236, 0.1191, 0.2997, 0.06354, 0.2997, 0.06354, 0.2413, 0.1191, 0.2413, 0.06354, 0.1828, 0.1191, 0.1828, 0.1191, 0.2413, 0.06354, 0.2413, 0.1191, 0.8145, 0.1191, 0.8731, 0.06354, 0.873, 0.06354, 0.8145, 0.2302, 0.2998, 0.1191, 0.2997, 0.1191, 0.2413, 0.2302, 0.2414, 0.2302, 0.4695, 0.2302, 0.528, 0.1191, 0.5279, 0.1191, 0.4694, 0.6152, 0.5236, 0.6152, 0.5828, 0.559, 0.5828, 0.559, 0.5236, 0.06354, 0.4113, 0.1191, 0.4113, 0.1191, 0.4694, 0.06354, 0.4694, 0.01495, 0.4693, 0.01495, 0.5278, 0.01147, 0.5278, 0.01147, 0.4693, 0.03577, 0.1828, 0.03577, 0.1242, 0.06354, 0.1242, 0.06354, 0.1828, 0.01147, 0.1827, 0.01495, 0.1828, 0.01495, 0.2412, 0.01147, 0.2412, 0.5309, 0.1259, 0.5309, 0.06669, 0.559, 0.06669, 0.559, 0.1259, 0.5168, 0.1259, 0.5309, 0.1259, 0.5309, 0.2375, 0.5168, 0.2375, 0.5309, 0.5828, 0.559, 0.5828, 0.559, 0.642, 0.5309, 0.642, 0.01495, 0.1828, 0.01495, 0.1242, 0.02189, 0.1242, 0.02189, 0.1828, 0.009739, 0.2997, 0.01147, 0.2997, 0.01147, 0.4112, 0.009739, 0.4112, 0.02189, 0.1828, 0.03577, 0.1828, 0.03577, 0.2412, 0.02189, 0.2412, 0.03577, 0.0072, 0.06354, 0.00722, 0.06354, 0.06566, 0.03577, 0.06564, 0.5168, 0.0075, 0.5309, 0.0075, 0.5309, 0.06669, 0.5168, 0.06669, 0.06354, 0.8145, 0.06354, 0.873, 0.03577, 0.873, 0.03577, 0.8145, 0.03577, 0.1828, 0.06354, 0.1828, 0.06354, 0.2413, 0.03577, 0.2412, 0.5309, 0.1259, 0.559, 0.1259, 0.559, 0.2375, 0.5309, 0.2375, 0.5168, 0.2375, 0.5309, 0.2375, 0.5309, 0.2954, 0.5168, 0.2954, 0.5098, 0.5828, 0.5168, 0.5828, 0.5168, 0.642, 0.5098, 0.642, 0.5168, 0.412, 0.5309, 0.412, 0.5309, 0.5236, 0.5168, 0.5236, 0.01147, 0.9316, 0.01495, 0.9316, 0.01495, 0.99, 0.01147, 0.99, 0.5309, 0.0075, 0.559, 0.0075, 0.559, 0.06669, 0.5309, 0.06669, 0.1191, 0.756, 0.06354, 0.756, 0.06354, 0.6976, 0.1191, 0.6976, 0.1191, 0.9316, 0.06354, 0.9316, 0.06354, 0.873, 0.1191, 0.8731, 0.5098, 0.412, 0.5168, 0.412, 0.5168, 0.5236, 0.5098, 0.5236, 0.03577, 0.9316, 0.06354, 0.9316, 0.06354, 0.99, 0.03577, 0.99, 0.02189, 0.5279, 0.03577, 0.5279, 0.03577, 0.586, 0.02189, 0.586, 0.02189, 0.00719, 0.03577, 0.0072, 0.03577, 0.06564, 0.02189, 0.06563, 0.5045, 0.412, 0.5063, 0.412, 0.5063, 0.5236, 0.5045, 0.5236, 0.008871, 0.00718, 0.009739, 0.007181, 0.009739, 0.06562, 0.008871, 0.06562, 0.01495, 0.9316, 0.01147, 0.9316, 0.01147, 0.873, 0.01495, 0.873, 0.06354, 0.756, 0.03577, 0.756, 0.03577, 0.6975, 0.06354, 0.6976, 0.02189, 0.756, 0.03577, 0.756, 0.03577, 0.8145, 0.02189, 0.8144, 0.01147, 0.5859, 0.01495, 0.5859, 0.01495, 0.6975, 0.01147, 0.6975, 0.03577, 0.756, 0.02189, 0.756, 0.02189, 0.6975, 0.03577, 0.6975, 0.5037, 0.1259, 0.5045, 0.1259, 0.5045, 0.2375, 0.5037, 0.2375, 0.559, 0.5236, 0.559, 0.5828, 0.5309, 0.5828, 0.5309, 0.5236, 0.02189, 0.1828, 0.02189, 0.1242, 0.03577, 0.1242, 0.03577, 0.1828, 0.06354, 0.2997, 0.03577, 0.2997, 0.03577, 0.2412, 0.06354, 0.2413, 0.559, 0.2954, 0.559, 0.3541, 0.5309, 0.3541, 0.5309, 0.2954, 0.01147, 0.756, 0.01495, 0.756, 0.01495, 0.8144, 0.01147, 0.8144, 0.06354, 0.4694, 0.06354, 0.5279, 0.03577, 0.5279, 0.03577, 0.4694, 0.02189, 0.4112, 0.03577, 0.4113, 0.03577, 0.4694, 0.02189, 0.4693, 0.01147, 0.007182, 0.01495, 0.007185, 0.01495, 0.06562, 0.01147, 0.06562, 0.02189, 0.2997, 0.03577, 0.2997, 0.03577, 0.4113, 0.02189, 0.4112, 0.01495, 0.2997, 0.01147, 0.2997, 0.01147, 0.2412, 0.01495, 0.2412, 0.01495, 0.007185, 0.02189, 0.00719, 0.02189, 0.06563, 0.01495, 0.06562, 0.5168, 0.1259, 0.5168, 0.06669, 0.5309, 0.06669, 0.5309, 0.1259, 0.02189, 0.9316, 0.03577, 0.9316, 0.03577, 0.99, 0.02189, 0.99, 0.02189, 0.586, 0.03577, 0.586, 0.03577, 0.6975, 0.02189, 0.6975, 0.5098, 0.1259, 0.5168, 0.1259, 0.5168, 0.2375, 0.5098, 0.2375, 0.01147, 0.4112, 0.01495, 0.4112, 0.01495, 0.4693, 0.01147, 0.4693, 0.5098, 0.0075, 0.5168, 0.0075, 0.5168, 0.06669, 0.5098, 0.06669, 0.01495, 0.4112, 0.02189, 0.4112, 0.02189, 0.4693, 0.01495, 0.4693, 0.01495, 0.5278, 0.02189, 0.5279, 0.02189, 0.586, 0.01495, 0.5859, 0.01495, 0.756, 0.02189, 0.756, 0.02189, 0.8144, 0.01495, 0.8144, 0.5098, 0.3541, 0.5168, 0.3541, 0.5168, 0.412, 0.5098, 0.412, 0.008437, 0.2997, 0.008871, 0.2997, 0.008871, 0.4112, 0.008437, 0.4112, 0.01495, 0.9316, 0.02189, 0.9316, 0.02189, 0.99, 0.01495, 0.99, 0.02189, 0.1242, 0.01495, 0.1242, 0.01495, 0.06562, 0.02189, 0.06563, 0.01495, 0.756, 0.01147, 0.756, 0.01147, 0.6975, 0.01495, 0.6975, 0.5309, 0.2954, 0.5309, 0.3541, 0.5168, 0.3541, 0.5168, 0.2954, 0.03577, 0.8145, 0.03577, 0.873, 0.02189, 0.873, 0.02189, 0.8144, 0.01495, 0.5859, 0.02189, 0.586, 0.02189, 0.6975, 0.01495, 0.6975, 0.5045, 0.5828, 0.5063, 0.5828, 0.5063, 0.642, 0.5045, 0.642, 0.03577, 0.9316, 0.02189, 0.9316, 0.02189, 0.873, 0.03577, 0.873, 0.5063, 0.412, 0.5098, 0.412, 0.5098, 0.5236, 0.5063, 0.5236, 0.03577, 0.1242, 0.02189, 0.1242, 0.02189, 0.06563, 0.03577, 0.06564, 0.009739, 0.4112, 0.01147, 0.4112, 0.01147, 0.4693, 0.009739, 0.4693, 0.01495, 0.2997, 0.02189, 0.2997, 0.02189, 0.4112, 0.01495, 0.4112, 0.03577, 0.2997, 0.02189, 0.2997, 0.02189, 0.2412, 0.03577, 0.2412, 0.01495, 0.8144, 0.01495, 0.873, 0.01147, 0.873, 0.01147, 0.8144, 0.01495, 0.1828, 0.02189, 0.1828, 0.02189, 0.2412, 0.01495, 0.2412, 0.5309, 0.5236, 0.5309, 0.5828, 0.5168, 0.5828, 0.5168, 0.5236, 0.02189, 0.8144, 0.02189, 0.873, 0.01495, 0.873, 0.01495, 0.8144, 0.02189, 0.2997, 0.01495, 0.2997, 0.01495, 0.2412, 0.02189, 0.2412, 0.5168, 0.5236, 0.5168, 0.5828, 0.5098, 0.5828, 0.5098, 0.5236, 0.5063, 0.5236, 0.5063, 0.5828, 0.5045, 0.5828, 0.5045, 0.5236, 0.009739, 0.9316, 0.01147, 0.9316, 0.01147, 0.99, 0.009739, 0.99, 0.5168, 0.2954, 0.5168, 0.3541, 0.5098, 0.3541, 0.5098, 0.2954, 0.02189, 0.756, 0.01495, 0.756, 0.01495, 0.6975, 0.02189, 0.6975, 0.008437, 0.5278, 0.008871, 0.5278, 0.008871, 0.5859, 0.008437, 0.5859, 0.5063, 0.2954, 0.5063, 0.3541, 0.5045, 0.3541, 0.5045, 0.2954, 0.02189, 0.9316, 0.01495, 0.9316, 0.01495, 0.873, 0.02189, 0.873, 0.01147, 0.2997, 0.01495, 0.2997, 0.01495, 0.4112, 0.01147, 0.4112, 0.5063, 0.1259, 0.5063, 0.06669, 0.5098, 0.06669, 0.5098, 0.1259, 0.5032, 0.1259, 0.5032, 0.06669, 0.5037, 0.06669, 0.5037, 0.1259, 0.5045, 0.1259, 0.5063, 0.1259, 0.5063, 0.2375, 0.5045, 0.2375, 0.01147, 0.1827, 0.01147, 0.1242, 0.01495, 0.1242, 0.01495, 0.1828, 0.5045, 0.2375, 0.5063, 0.2375, 0.5063, 0.2954, 0.5045, 0.2954, 0.5063, 0.2375, 0.5098, 0.2375, 0.5098, 0.2954, 0.5063, 0.2954, 0.5063, 0.3541, 0.5098, 0.3541, 0.5098, 0.412, 0.5063, 0.412, 0.01147, 0.5278, 0.01495, 0.5278, 0.01495, 0.5859, 0.01147, 0.5859, 0.5063, 0.0075, 0.5098, 0.0075, 0.5098, 0.06669, 0.5063, 0.06669, 0.5063, 0.5828, 0.5098, 0.5828, 0.5098, 0.642, 0.5063, 0.642, 0.009739, 0.1827, 0.01147, 0.1827, 0.01147, 0.2412, 0.009739, 0.2412, 0.5063, 0.1259, 0.5098, 0.1259, 0.5098, 0.2375, 0.5063, 0.2375, 0.01495, 0.1242, 0.01147, 0.1242, 0.01147, 0.06562, 0.01495, 0.06562, 0.008871, 0.5859, 0.009739, 0.5859, 0.009739, 0.6975, 0.008871, 0.6975, 0.008437, 0.00718, 0.008871, 0.00718, 0.008871, 0.06562, 0.008437, 0.06562, 0.008871, 0.4112, 0.009739, 0.4112, 0.009739, 0.4693, 0.008871, 0.4693, 0.5037, 0.1259, 0.5037, 0.06669, 0.5045, 0.06669, 0.5045, 0.1259, 0.5098, 0.5236, 0.5098, 0.5828, 0.5063, 0.5828, 0.5063, 0.5236, 0.009739, 0.1827, 0.009739, 0.1242, 0.01147, 0.1242, 0.01147, 0.1827, 0.008003, 0.00718, 0.00822, 0.00718, 0.00822, 0.06562, 0.008003, 0.06562, 0.009739, 0.5278, 0.01147, 0.5278, 0.01147, 0.5859, 0.009739, 0.5859, 0.008871, 0.1827, 0.008871, 0.1242, 0.009739, 0.1242, 0.009739, 0.1827, 0.008871, 0.2997, 0.009739, 0.2997, 0.009739, 0.4112, 0.008871, 0.4112, 0.5098, 0.2954, 0.5098, 0.3541, 0.5063, 0.3541, 0.5063, 0.2954, 0.01147, 0.4693, 0.01147, 0.5278, 0.009739, 0.5278, 0.009739, 0.4693, 0.009739, 0.007181, 0.01147, 0.007182, 0.01147, 0.06562, 0.009739, 0.06562, 0.5037, 0.5828, 0.5045, 0.5828, 0.5045, 0.642, 0.5037, 0.642, 0.00822, 0.1827, 0.00822, 0.1242, 0.008437, 0.1242, 0.008437, 0.1827, 0.5045, 0.0075, 0.5063, 0.0075, 0.5063, 0.06669, 0.5045, 0.06669, 0.008003, 0.5278, 0.00822, 0.5278, 0.00822, 0.5859, 0.008003, 0.5859, 0.5037, 0.0075, 0.5045, 0.0075, 0.5045, 0.06669, 0.5037, 0.06669, 0.01147, 0.1242, 0.009739, 0.1242, 0.009739, 0.06562, 0.01147, 0.06562, 0.009739, 0.756, 0.01147, 0.756, 0.01147, 0.8144, 0.009739, 0.8144, 0.5045, 0.3541, 0.5063, 0.3541, 0.5063, 0.412, 0.5045, 0.412, 0.009739, 0.5859, 0.01147, 0.5859, 0.01147, 0.6975, 0.009739, 0.6975, 0.008871, 0.9316, 0.009739, 0.9316, 0.009739, 0.99, 0.008871, 0.99, 0.5037, 0.5236, 0.5037, 0.5828, 0.5032, 0.5828, 0.5032, 0.5236, 0.008437, 0.756, 0.008871, 0.756, 0.008871, 0.8144, 0.008437, 0.8144, 0.01147, 0.9316, 0.009739, 0.9316, 0.009739, 0.873, 0.01147, 0.873, 0.008437, 0.4112, 0.008871, 0.4112, 0.008871, 0.4693, 0.008437, 0.4693, 0.01147, 0.756, 0.009739, 0.756, 0.009739, 0.6975, 0.01147, 0.6975, 0.5045, 0.2954, 0.5045, 0.3541, 0.5037, 0.3541, 0.5037, 0.2954, 0.503, 0.5828, 0.5032, 0.5828, 0.5032, 0.642, 0.503, 0.642, 0.5037, 0.2375, 0.5045, 0.2375, 0.5045, 0.2954, 0.5037, 0.2954, 0.01147, 0.8144, 0.01147, 0.873, 0.009739, 0.873, 0.009739, 0.8144, 0.503, 0.1259, 0.5032, 0.1259, 0.5032, 0.2375, 0.503, 0.2375, 0.5037, 0.3541, 0.5045, 0.3541, 0.5045, 0.412, 0.5037, 0.412, 0.008871, 0.5278, 0.009739, 0.5278, 0.009739, 0.5859, 0.008871, 0.5859, 0.00822, 0.5278, 0.008437, 0.5278, 0.008437, 0.5859, 0.00822, 0.5859, 0.008871, 0.756, 0.009739, 0.756, 0.009739, 0.8144, 0.008871, 0.8144, 0.5037, 0.412, 0.5045, 0.412, 0.5045, 0.5236, 0.5037, 0.5236, 0.009739, 0.8144, 0.009739, 0.873, 0.008871, 0.873, 0.008871, 0.8144, 0.008437, 0.9316, 0.008871, 0.9316, 0.008871, 0.99, 0.008437, 0.99, 0.008437, 0.5859, 0.008871, 0.5859, 0.008871, 0.6975, 0.008437, 0.6975, 0.008871, 0.1827, 0.009739, 0.1827, 0.009739, 0.2412, 0.008871, 0.2412, 0.5032, 0.0075, 0.5037, 0.0075, 0.5037, 0.06669, 0.5032, 0.06669, 0.5045, 0.5236, 0.5045, 0.5828, 0.5037, 0.5828, 0.5037, 0.5236, 0.008871, 0.8144, 0.008871, 0.873, 0.008437, 0.873, 0.008437, 0.8144, 0.5032, 0.5828, 0.5037, 0.5828, 0.5037, 0.642, 0.5032, 0.642, 0.009739, 0.2997, 0.008871, 0.2997, 0.008871, 0.2412, 0.009739, 0.2412, 0.5032, 0.3541, 0.5037, 0.3541, 0.5037, 0.412, 0.5032, 0.412, 0.5037, 0.2954, 0.5037, 0.3541, 0.5032, 0.3541, 0.5032, 0.2954, 0.5032, 0.1259, 0.5037, 0.1259, 0.5037, 0.2375, 0.5032, 0.2375, 0.008437, 0.2997, 0.00822, 0.2997, 0.00822, 0.2412, 0.008437, 0.2412, 0.008003, 0.5859, 0.00822, 0.5859, 0.00822, 0.6975, 0.008003, 0.6975, 0.009739, 0.756, 0.008871, 0.756, 0.008871, 0.6975, 0.009739, 0.6975, 0.008437, 0.1827, 0.008437, 0.1242, 0.008871, 0.1242, 0.008871, 0.1827, 0.008437, 0.1827, 0.008871, 0.1827, 0.008871, 0.2412, 0.008437, 0.2412, 0.5032, 0.412, 0.5037, 0.412, 0.5037, 0.5236, 0.5032, 0.5236, 0.5032, 0.2375, 0.5037, 0.2375, 0.5037, 0.2954, 0.5032, 0.2954, 0.009739, 0.4693, 0.009739, 0.5278, 0.008871, 0.5278, 0.008871, 0.4693, 0.009739, 0.1242, 0.008871, 0.1242, 0.008871, 0.06562, 0.009739, 0.06562, 0.008871, 0.2997, 0.008437, 0.2997, 0.008437, 0.2412, 0.008871, 0.2412, 0.008437, 0.4693, 0.008437, 0.5278, 0.00822, 0.5278, 0.00822, 0.4693, 0.009739, 0.9316, 0.008871, 0.9316, 0.008871, 0.873, 0.009739, 0.873, 0.008871, 0.756, 0.008437, 0.756, 0.008437, 0.6975, 0.008871, 0.6975, 0.008003, 0.9316, 0.00822, 0.9316, 0.00822, 0.99, 0.008003, 0.99, 0.503, 0.1259, 0.503, 0.06669, 0.5032, 0.06669, 0.5032, 0.1259, 0.008871, 0.1242, 0.008437, 0.1242, 0.008437, 0.06562, 0.008871, 0.06562, 0.503, 0.412, 0.5032, 0.412, 0.5032, 0.5236, 0.503, 0.5236, 0.008871, 0.4693, 0.008871, 0.5278, 0.008437, 0.5278, 0.008437, 0.4693, 0.008871, 0.9316, 0.008437, 0.9316, 0.008437, 0.873, 0.008871, 0.873, 0.503, 0.0075, 0.5032, 0.0075, 0.5032, 0.06669, 0.503, 0.06669, 0.5028, 0.412, 0.503, 0.412, 0.503, 0.5236, 0.5028, 0.5236, 0.008003, 0.1827, 0.00822, 0.1827, 0.00822, 0.2412, 0.008003, 0.2412, 0.00822, 0.9316, 0.008437, 0.9316, 0.008437, 0.99, 0.00822, 0.99, 0.00822, 0.1827, 0.008437, 0.1827, 0.008437, 0.2412, 0.00822, 0.2412, 0.00822, 0.00718, 0.008437, 0.00718, 0.008437, 0.06562, 0.00822, 0.06562, 0.503, 0.3541, 0.5032, 0.3541, 0.5032, 0.412, 0.503, 0.412, 0.008437, 0.756, 0.00822, 0.756, 0.00822, 0.6975, 0.008437, 0.6975, 0.00822, 0.2997, 0.008437, 0.2997, 0.008437, 0.4112, 0.00822, 0.4112, 0.00822, 0.5859, 0.008437, 0.5859, 0.008437, 0.6975, 0.00822, 0.6975, 0.00822, 0.4112, 0.008437, 0.4112, 0.008437, 0.4693, 0.00822, 0.4693, 0.503, 0.2375, 0.5032, 0.2375, 0.5032, 0.2954, 0.503, 0.2954, 0.5032, 0.2954, 0.5032, 0.3541, 0.503, 0.3541, 0.503, 0.2954, 0.5028, 0.1259, 0.503, 0.1259, 0.503, 0.2375, 0.5028, 0.2375, 0.008437, 0.9316, 0.00822, 0.9316, 0.00822, 0.873, 0.008437, 0.873, 0.00822, 0.756, 0.008437, 0.756, 0.008437, 0.8144, 0.00822, 0.8144, 0.5032, 0.5236, 0.5032, 0.5828, 0.503, 0.5828, 0.503, 0.5236, 0.5028, 0.2375, 0.503, 0.2375, 0.503, 0.2954, 0.5028, 0.2954, 0.008437, 0.8144, 0.008437, 0.873, 0.00822, 0.873, 0.00822, 0.8144, 0.008003, 0.756, 0.00822, 0.756, 0.00822, 0.8144, 0.008003, 0.8144, 0.5028, 0.5828, 0.503, 0.5828, 0.503, 0.642, 0.5028, 0.642, 0.008003, 0.1827, 0.008003, 0.1242, 0.00822, 0.1242, 0.00822, 0.1827, 0.008003, 0.2997, 0.00822, 0.2997, 0.00822, 0.4112, 0.008003, 0.4112, 0.5028, 0.3541, 0.503, 0.3541, 0.503, 0.412, 0.5028, 0.412, 0.008003, 0.4112, 0.00822, 0.4112, 0.00822, 0.4693, 0.008003, 0.4693, 0.5028, 0.0075, 0.503, 0.0075, 0.503, 0.06669, 0.5028, 0.06669, 0.5028, 0.1259, 0.5028, 0.06669, 0.503, 0.06669, 0.503, 0.1259, 0.008437, 0.1242, 0.00822, 0.1242, 0.00822, 0.06562, 0.008437, 0.06562])
_ca = me_cube_001.color_attributes.new('Col', 'BYTE_COLOR', 'CORNER')
_ca.data.foreach_set('color', [0.2542, 0.2542, 0.2542, 1.0, 0.2542, 0.2542, 0.2542, 1.0, 0.2542, 0.2542, 0.2542, 1.0, 0.2542, 0.2542, 0.2542, 1.0, 0.09531, 0.09531, 0.09531, 1.0, 0.09531, 0.09531, 0.09531, 1.0, 0.09084, 0.09084, 0.09084, 1.0, 0.09306, 0.09306, 0.09306, 1.0, 0.09306, 0.09306, 0.09306, 1.0, 0.09306, 0.09306, 0.09306, 1.0, 0.09306, 0.09306, 0.09306, 1.0, 0.2623, 0.2623, 0.2623, 1.0, 0.2623, 0.2623, 0.2623, 1.0, 0.2623, 0.2623, 0.2623, 1.0, 0.2623, 0.2623, 0.2623, 1.0, 0.2623, 0.2623, 0.2623, 1.0, 0.2623, 0.2623, 0.2623, 1.0, 0.2623, 0.2623, 0.2623, 1.0, 0.2623, 0.2623, 0.2623, 1.0, 0.2623, 0.2623, 0.2623, 1.0, 0.2623, 0.2623, 0.2623, 1.0, 0.2623, 0.2623, 0.2623, 1.0, 0.2623, 0.2623, 0.2623, 1.0, 0.2623, 0.2623, 0.2623, 1.0, 0.2582, 0.2582, 0.2582, 1.0, 0.2623, 0.2623, 0.2623, 1.0, 0.2623, 0.2623, 0.2623, 1.0, 0.2623, 0.2623, 0.2623, 1.0, 0.2623, 0.2623, 0.2623, 1.0, 0.2623, 0.2623, 0.2623, 1.0, 0.2623, 0.2623, 0.2623, 1.0, 0.2623, 0.2623, 0.2623, 1.0, 0.2623, 0.2623, 0.2623, 1.0, 0.2623, 0.2623, 0.2623, 1.0, 0.2623, 0.2623, 0.2623, 1.0, 0.2623, 0.2623, 0.2623, 1.0, 0.2623, 0.2623, 0.2623, 1.0, 0.2623, 0.2623, 0.2623, 1.0, 0.2623, 0.2623, 0.2623, 1.0, 0.2623, 0.2623, 0.2623, 1.0, 0.01681, 0.01681, 0.01764, 1.0, 0.01681, 0.01681, 0.01764, 1.0, 0.01681, 0.01681, 0.01764, 1.0, 0.01681, 0.01681, 0.01764, 1.0, 0.2623, 0.2623, 0.2623, 1.0, 0.2623, 0.2623, 0.2623, 1.0, 0.2623, 0.2623, 0.2623, 1.0, 0.2623, 0.2623, 0.2623, 1.0, 0.3231, 0.2918, 0.02732, 1.0, 0.3231, 0.2918, 0.02732, 1.0, 0.3231, 0.2918, 0.02732, 1.0, 0.3231, 0.2918, 0.02732, 1.0, 0.2623, 0.2623, 0.2623, 1.0, 0.2623, 0.2623, 0.2623, 1.0, 0.2623, 0.2623, 0.2623, 1.0, 0.2623, 0.2623, 0.2623, 1.0, 0.2623, 0.2623, 0.2623, 1.0, 0.2623, 0.2623, 0.2623, 1.0, 0.2623, 0.2623, 0.2623, 1.0, 0.2623, 0.2623, 0.2623, 1.0, 0.2623, 0.2623, 0.2623, 1.0, 0.2623, 0.2623, 0.2623, 1.0, 0.2623, 0.2623, 0.2623, 1.0, 0.2623, 0.2623, 0.2623, 1.0, 0.2623, 0.2623, 0.2623, 1.0, 0.2623, 0.2623, 0.2623, 1.0, 0.2623, 0.2623, 0.2623, 1.0, 0.2623, 0.2623, 0.2623, 1.0, 0.2623, 0.2623, 0.2623, 1.0, 0.2623, 0.2623, 0.2623, 1.0, 0.2623, 0.2623, 0.2623, 1.0, 0.2623, 0.2623, 0.2623, 1.0, 0.2623, 0.2623, 0.2623, 1.0, 0.2623, 0.2623, 0.2623, 1.0, 0.2623, 0.2623, 0.2623, 1.0, 0.2623, 0.2623, 0.2623, 1.0, 0.2623, 0.2623, 0.2623, 1.0, 0.2623, 0.2623, 0.2623, 1.0, 0.2623, 0.2623, 0.2623, 1.0, 0.2623, 0.2623, 0.2623, 1.0, 0.09306, 0.09306, 0.09306, 1.0, 0.09306, 0.09306, 0.09306, 1.0, 0.09306, 0.09306, 0.09306, 1.0, 0.2623, 0.2623, 0.2623, 1.0, 0.2582, 0.2582, 0.2582, 1.0, 0.2623, 0.2623, 0.2623, 1.0, 0.2623, 0.2623, 0.2623, 1.0, 0.2623, 0.2623, 0.2623, 1.0, 0.2623, 0.2623, 0.2623, 1.0, 0.2623, 0.2623, 0.2623, 1.0, 0.2623, 0.2623, 0.2623, 1.0, 0.2623, 0.2623, 0.2623, 1.0, 0.2623, 0.2623, 0.2623, 1.0, 0.2623, 0.2623, 0.2623, 1.0, 0.2623, 0.2623, 0.2623, 1.0, 0.2623, 0.2623, 0.2623, 1.0, 0.2542, 0.2542, 0.2542, 1.0, 0.2542, 0.2542, 0.2542, 1.0, 0.2542, 0.2542, 0.2542, 1.0, 0.2542, 0.2542, 0.2542, 1.0, 0.09306, 0.09306, 0.09306, 1.0, 0.09084, 0.09084, 0.09084, 1.0, 0.09531, 0.09531, 0.09531, 1.0, 0.09531, 0.09531, 0.09531, 1.0, 0.09306, 0.09306, 0.09306, 1.0, 0.09306, 0.09306, 0.09306, 1.0, 0.09306, 0.09306, 0.09306, 1.0, 0.2623, 0.2623, 0.2623, 1.0, 0.2623, 0.2623, 0.2623, 1.0, 0.2623, 0.2623, 0.2623, 1.0, 0.2623, 0.2623, 0.2623, 1.0, 0.2623, 0.2623, 0.2623, 1.0, 0.2623, 0.2623, 0.2623, 1.0, 0.2623, 0.2623, 0.2623, 1.0, 0.2623, 0.2623, 0.2623, 1.0, 0.2623, 0.2623, 0.2623, 1.0, 0.2623, 0.2623, 0.2623, 1.0, 0.2623, 0.2623, 0.2623, 1.0, 0.2582, 0.2582, 0.2582, 1.0, 0.2623, 0.2623, 0.2623, 1.0, 0.2623, 0.2623, 0.2623, 1.0, 0.2623, 0.2623, 0.2623, 1.0, 0.2623, 0.2623, 0.2623, 1.0, 0.2623, 0.2623, 0.2623, 1.0, 0.2623, 0.2623, 0.2623, 1.0, 0.2623, 0.2623, 0.2623, 1.0, 0.2623, 0.2623, 0.2623, 1.0, 0.2623, 0.2623, 0.2623, 1.0, 0.2623, 0.2623, 0.2623, 1.0, 0.2623, 0.2623, 0.2623, 1.0, 0.2623, 0.2623, 0.2623, 1.0, 0.2623, 0.2623, 0.2623, 1.0, 0.2623, 0.2623, 0.2623, 1.0, 0.2623, 0.2623, 0.2623, 1.0, 0.2623, 0.2623, 0.2623, 1.0, 0.2623, 0.2623, 0.2623, 1.0, 0.01681, 0.01681, 0.01764, 1.0, 0.01681, 0.01681, 0.01764, 1.0, 0.01681, 0.01681, 0.01764, 1.0, 0.01681, 0.01681, 0.01764, 1.0, 0.2623, 0.2623, 0.2623, 1.0, 0.2623, 0.2623, 0.2623, 1.0, 0.2623, 0.2623, 0.2623, 1.0, 0.2623, 0.2623, 0.2623, 1.0, 0.3231, 0.2918, 0.02732, 1.0, 0.3231, 0.2918, 0.02732, 1.0, 0.3231, 0.2918, 0.02732, 1.0, 0.3231, 0.2918, 0.02732, 1.0, 0.2623, 0.2623, 0.2623, 1.0, 0.2623, 0.2623, 0.2623, 1.0, 0.2623, 0.2623, 0.2623, 1.0, 0.2623, 0.2623, 0.2623, 1.0, 0.2623, 0.2623, 0.2623, 1.0, 0.2623, 0.2623, 0.2623, 1.0, 0.2623, 0.2623, 0.2623, 1.0, 0.2623, 0.2623, 0.2623, 1.0, 0.2623, 0.2623, 0.2623, 1.0, 0.2623, 0.2623, 0.2623, 1.0, 0.2623, 0.2623, 0.2623, 1.0, 0.2623, 0.2623, 0.2623, 1.0, 0.2623, 0.2623, 0.2623, 1.0, 0.2623, 0.2623, 0.2623, 1.0, 0.2623, 0.2623, 0.2623, 1.0, 0.2623, 0.2623, 0.2623, 1.0, 0.2623, 0.2623, 0.2623, 1.0, 0.2623, 0.2623, 0.2623, 1.0, 0.2623, 0.2623, 0.2623, 1.0, 0.2623, 0.2623, 0.2623, 1.0, 0.2623, 0.2623, 0.2623, 1.0, 0.2623, 0.2623, 0.2623, 1.0, 0.2623, 0.2623, 0.2623, 1.0, 0.2623, 0.2623, 0.2623, 1.0, 0.2747, 0.2747, 0.2747, 1.0, 0.2623, 0.2623, 0.2623, 1.0, 0.2623, 0.2623, 0.2623, 1.0, 0.2623, 0.2623, 0.2623, 1.0, 0.09306, 0.09306, 0.09306, 1.0, 0.09306, 0.09306, 0.09306, 1.0, 0.09306, 0.09306, 0.09306, 1.0, 0.2623, 0.2623, 0.2623, 1.0, 0.2582, 0.2582, 0.2582, 1.0, 0.2623, 0.2623, 0.2623, 1.0, 0.2623, 0.2623, 0.2623, 1.0, 0.2623, 0.2623, 0.2623, 1.0, 0.2623, 0.2623, 0.2623, 1.0, 0.2623, 0.2623, 0.2623, 1.0, 0.2623, 0.2623, 0.2623, 1.0, 0.2623, 0.2623, 0.2623, 1.0, 0.2623, 0.2623, 0.2623, 1.0, 0.2623, 0.2623, 0.2623, 1.0, 0.2623, 0.2623, 0.2623, 1.0, 0.2623, 0.2623, 0.2623, 1.0, 0.2623, 0.2623, 0.2623, 1.0, 0.2623, 0.2623, 0.2623, 1.0, 0.2623, 0.2623, 0.2623, 1.0, 0.2623, 0.2623, 0.2623, 1.0, 0.6172, 0.6172, 0.6172, 1.0, 0.6172, 0.6172, 0.6172, 1.0, 0.624, 0.624, 0.624, 1.0, 0.6172, 0.6172, 0.6172, 1.0, 0.2623, 0.2623, 0.2623, 1.0, 0.2623, 0.2623, 0.2623, 1.0, 0.2623, 0.2623, 0.2623, 1.0, 0.2623, 0.2623, 0.2623, 1.0, 0.2623, 0.2623, 0.2623, 1.0, 0.2623, 0.2623, 0.2623, 1.0, 0.2623, 0.2623, 0.2623, 1.0, 0.2623, 0.2623, 0.2623, 1.0, 0.2542, 0.2542, 0.2542, 1.0, 0.2542, 0.2542, 0.2542, 1.0, 0.2542, 0.2542, 0.2542, 1.0, 0.2542, 0.2542, 0.2542, 1.0, 0.09531, 0.09531, 0.09531, 1.0, 0.09531, 0.09531, 0.09531, 1.0, 0.09306, 0.09306, 0.09306, 1.0, 0.09306, 0.09306, 0.09306, 1.0, 0.2623, 0.2623, 0.2623, 1.0, 0.2623, 0.2623, 0.2623, 1.0, 0.2623, 0.2623, 0.2623, 1.0, 0.2623, 0.2623, 0.2623, 1.0, 0.2623, 0.2623, 0.2623, 1.0, 0.2623, 0.2623, 0.2623, 1.0, 0.2623, 0.2623, 0.2623, 1.0, 0.2623, 0.2623, 0.2623, 1.0, 0.01681, 0.01681, 0.01764, 1.0, 0.01681, 0.01681, 0.01764, 1.0, 0.01681, 0.01681, 0.01764, 1.0, 0.01681, 0.01681, 0.01764, 1.0, 0.3231, 0.2918, 0.02732, 1.0, 0.3231, 0.2918, 0.02732, 1.0, 0.3231, 0.2918, 0.02732, 1.0, 0.3231, 0.2918, 0.02732, 1.0, 0.2623, 0.2623, 0.2623, 1.0, 0.2623, 0.2623, 0.2623, 1.0, 0.2623, 0.2623, 0.2623, 1.0, 0.2623, 0.2623, 0.2623, 1.0, 0.2623, 0.2623, 0.2623, 1.0, 0.2623, 0.2623, 0.2623, 1.0, 0.2623, 0.2623, 0.2623, 1.0, 0.2623, 0.2623, 0.2623, 1.0, 0.2623, 0.2623, 0.2623, 1.0, 0.2623, 0.2623, 0.2623, 1.0, 0.2623, 0.2623, 0.2623, 1.0, 0.2623, 0.2623, 0.2623, 1.0, 0.2623, 0.2623, 0.2623, 1.0, 0.2623, 0.2623, 0.2623, 1.0, 0.2623, 0.2623, 0.2623, 1.0, 0.2623, 0.2623, 0.2623, 1.0, 0.2623, 0.2623, 0.2623, 1.0, 0.2623, 0.2623, 0.2623, 1.0, 0.2623, 0.2623, 0.2623, 1.0, 0.2623, 0.2623, 0.2623, 1.0, 0.2542, 0.2542, 0.2542, 1.0, 0.2542, 0.2542, 0.2542, 1.0, 0.2542, 0.2542, 0.2542, 1.0, 0.2542, 0.2542, 0.2542, 1.0, 0.09306, 0.09306, 0.09306, 1.0, 0.09306, 0.09306, 0.09306, 1.0, 0.09531, 0.09531, 0.09531, 1.0, 0.09531, 0.09531, 0.09531, 1.0, 0.2623, 0.2623, 0.2623, 1.0, 0.2623, 0.2623, 0.2623, 1.0, 0.2623, 0.2623, 0.2623, 1.0, 0.2623, 0.2623, 0.2623, 1.0, 0.2623, 0.2623, 0.2623, 1.0, 0.2623, 0.2623, 0.2623, 1.0, 0.2623, 0.2623, 0.2623, 1.0, 0.2623, 0.2623, 0.2623, 1.0, 0.01681, 0.01681, 0.01764, 1.0, 0.01681, 0.01681, 0.01764, 1.0, 0.01681, 0.01681, 0.01764, 1.0, 0.01681, 0.01681, 0.01764, 1.0, 0.3231, 0.2918, 0.02732, 1.0, 0.3231, 0.2918, 0.02732, 1.0, 0.3231, 0.2918, 0.02732, 1.0, 0.3231, 0.2918, 0.02732, 1.0, 0.2623, 0.2623, 0.2623, 1.0, 0.2623, 0.2623, 0.2623, 1.0, 0.2623, 0.2623, 0.2623, 1.0, 0.2623, 0.2623, 0.2623, 1.0, 0.2623, 0.2623, 0.2623, 1.0, 0.2623, 0.2623, 0.2623, 1.0, 0.2623, 0.2623, 0.2623, 1.0, 0.2623, 0.2623, 0.2623, 1.0, 0.2623, 0.2623, 0.2623, 1.0, 0.2623, 0.2623, 0.2623, 1.0, 0.2623, 0.2623, 0.2623, 1.0, 0.2623, 0.2623, 0.2623, 1.0, 0.2623, 0.2623, 0.2623, 1.0, 0.2623, 0.2623, 0.2623, 1.0, 0.2623, 0.2623, 0.2623, 1.0, 0.2623, 0.2623, 0.2623, 1.0, 0.2623, 0.2623, 0.2623, 1.0, 0.2623, 0.2623, 0.2623, 1.0, 0.2623, 0.2623, 0.2623, 1.0, 0.2623, 0.2623, 0.2623, 1.0, 0.624, 0.624, 0.624, 1.0, 0.6172, 0.6172, 0.6172, 1.0, 0.6172, 0.6172, 0.6172, 1.0, 0.6172, 0.6172, 0.6172, 1.0, 0.2623, 0.2623, 0.2623, 1.0, 0.2623, 0.2623, 0.2623, 1.0, 0.2623, 0.2623, 0.2623, 1.0, 0.2623, 0.2623, 0.2623, 1.0, 0.2623, 0.2623, 0.2623, 1.0, 0.2623, 0.2623, 0.2623, 1.0, 0.2623, 0.2623, 0.2623, 1.0, 0.2623, 0.2623, 0.2623, 1.0, 0.2542, 0.2542, 0.2542, 1.0, 0.2542, 0.2542, 0.2542, 1.0, 0.2542, 0.2542, 0.2542, 1.0, 0.2542, 0.2542, 0.2542, 1.0, 0.2542, 0.2542, 0.2542, 1.0, 0.2542, 0.2542, 0.2542, 1.0, 0.2542, 0.2542, 0.2542, 1.0, 0.2542, 0.2542, 0.2542, 1.0, 0.2623, 0.2623, 0.2623, 1.0, 0.2623, 0.2623, 0.2623, 1.0, 0.2623, 0.2623, 0.2623, 1.0, 0.2623, 0.2623, 0.2623, 1.0, 0.01681, 0.01681, 0.01764, 1.0, 0.01681, 0.01681, 0.01764, 1.0, 0.01681, 0.01681, 0.01764, 1.0, 0.01681, 0.01681, 0.01764, 1.0, 0.2623, 0.2623, 0.2623, 1.0, 0.2623, 0.2623, 0.2623, 1.0, 0.2623, 0.2623, 0.2623, 1.0, 0.2623, 0.2623, 0.2623, 1.0, 0.2623, 0.2623, 0.2623, 1.0, 0.2623, 0.2623, 0.2623, 1.0, 0.2623, 0.2623, 0.2623, 1.0, 0.2623, 0.2623, 0.2623, 1.0, 0.2623, 0.2623, 0.2623, 1.0, 0.2623, 0.2623, 0.2623, 1.0, 0.2623, 0.2623, 0.2623, 1.0, 0.2623, 0.2623, 0.2623, 1.0, 0.3231, 0.2918, 0.02732, 1.0, 0.3231, 0.2918, 0.02732, 1.0, 0.3231, 0.2918, 0.02732, 1.0, 0.3231, 0.2918, 0.02732, 1.0, 0.6172, 0.6172, 0.6172, 1.0, 0.6172, 0.6172, 0.6172, 1.0, 0.6172, 0.6172, 0.6172, 1.0, 0.6172, 0.6172, 0.6172, 1.0, 0.6172, 0.6172, 0.6172, 1.0, 0.6172, 0.6172, 0.6172, 1.0, 0.6172, 0.6172, 0.6172, 1.0, 0.6172, 0.6172, 0.6172, 1.0, 0.2623, 0.2623, 0.2623, 1.0, 0.2623, 0.2623, 0.2623, 1.0, 0.2623, 0.2623, 0.2623, 1.0, 0.2623, 0.2623, 0.2623, 1.0, 0.2623, 0.2623, 0.2623, 1.0, 0.2623, 0.2623, 0.2623, 1.0, 0.2623, 0.2623, 0.2623, 1.0, 0.2623, 0.2623, 0.2623, 1.0, 0.2623, 0.2623, 0.2623, 1.0, 0.2623, 0.2623, 0.2623, 1.0, 0.2623, 0.2623, 0.2623, 1.0, 0.2623, 0.2623, 0.2623, 1.0, 0.2623, 0.2623, 0.2623, 1.0, 0.2623, 0.2623, 0.2623, 1.0, 0.2623, 0.2623, 0.2623, 1.0, 0.2623, 0.2623, 0.2623, 1.0, 0.3231, 0.2918, 0.02732, 1.0, 0.3231, 0.2918, 0.02732, 1.0, 0.3231, 0.2918, 0.02732, 1.0, 0.3231, 0.2918, 0.02732, 1.0, 0.2623, 0.2623, 0.2623, 1.0, 0.2623, 0.2623, 0.2623, 1.0, 0.2623, 0.2623, 0.2623, 1.0, 0.2623, 0.2623, 0.2623, 1.0, 0.01681, 0.01681, 0.01764, 1.0, 0.01681, 0.01681, 0.01764, 1.0, 0.01681, 0.01681, 0.01764, 1.0, 0.01681, 0.01681, 0.01764, 1.0, 0.2623, 0.2623, 0.2623, 1.0, 0.2623, 0.2623, 0.2623, 1.0, 0.2623, 0.2623, 0.2623, 1.0, 0.2623, 0.2623, 0.2623, 1.0, 0.09306, 0.09306, 0.09306, 1.0, 0.09306, 0.09306, 0.09306, 1.0, 0.09531, 0.09531, 0.09531, 1.0, 0.09531, 0.09531, 0.09531, 1.0, 0.3231, 0.2918, 0.02732, 1.0, 0.3231, 0.2918, 0.02732, 1.0, 0.3231, 0.2918, 0.02732, 1.0, 0.3231, 0.2918, 0.02732, 1.0, 0.01681, 0.01681, 0.01764, 1.0, 0.01681, 0.01681, 0.01764, 1.0, 0.01681, 0.01681, 0.01764, 1.0, 0.01681, 0.01681, 0.01764, 1.0, 0.2623, 0.2623, 0.2623, 1.0, 0.2623, 0.2623, 0.2623, 1.0, 0.2623, 0.2623, 0.2623, 1.0, 0.2623, 0.2623, 0.2623, 1.0, 0.2623, 0.2623, 0.2623, 1.0, 0.2623, 0.2623, 0.2623, 1.0, 0.2623, 0.2623, 0.2623, 1.0, 0.2623, 0.2623, 0.2623, 1.0, 0.2623, 0.2623, 0.2623, 1.0, 0.2623, 0.2623, 0.2623, 1.0, 0.2623, 0.2623, 0.2623, 1.0, 0.2623, 0.2623, 0.2623, 1.0, 0.2623, 0.2623, 0.2623, 1.0, 0.2623, 0.2623, 0.2623, 1.0, 0.2623, 0.2623, 0.2623, 1.0, 0.2623, 0.2623, 0.2623, 1.0, 0.2623, 0.2623, 0.2623, 1.0, 0.2623, 0.2623, 0.2623, 1.0, 0.2623, 0.2623, 0.2623, 1.0, 0.2623, 0.2623, 0.2623, 1.0, 0.2623, 0.2623, 0.2623, 1.0, 0.2623, 0.2623, 0.2623, 1.0, 0.2623, 0.2623, 0.2623, 1.0, 0.2623, 0.2623, 0.2623, 1.0, 0.2623, 0.2623, 0.2623, 1.0, 0.2623, 0.2623, 0.2623, 1.0, 0.2623, 0.2623, 0.2623, 1.0, 0.2623, 0.2623, 0.2623, 1.0, 0.2623, 0.2623, 0.2623, 1.0, 0.2623, 0.2623, 0.2623, 1.0, 0.2623, 0.2623, 0.2623, 1.0, 0.2623, 0.2623, 0.2623, 1.0, 0.09306, 0.09306, 0.09306, 1.0, 0.09306, 0.09306, 0.09306, 1.0, 0.09531, 0.09531, 0.09531, 1.0, 0.09531, 0.09531, 0.09531, 1.0, 0.2623, 0.2623, 0.2623, 1.0, 0.2623, 0.2623, 0.2623, 1.0, 0.2623, 0.2623, 0.2623, 1.0, 0.2623, 0.2623, 0.2623, 1.0, 0.2623, 0.2623, 0.2623, 1.0, 0.2623, 0.2623, 0.2623, 1.0, 0.2623, 0.2623, 0.2623, 1.0, 0.2623, 0.2623, 0.2623, 1.0, 0.6172, 0.6172, 0.6172, 1.0, 0.6172, 0.6172, 0.6172, 1.0, 0.6172, 0.6172, 0.6172, 1.0, 0.6172, 0.6172, 0.6172, 1.0, 0.01681, 0.01681, 0.01764, 1.0, 0.01681, 0.01681, 0.01764, 1.0, 0.01681, 0.01681, 0.01764, 1.0, 0.01681, 0.01681, 0.01764, 1.0, 0.2623, 0.2623, 0.2623, 1.0, 0.2623, 0.2623, 0.2623, 1.0, 0.2623, 0.2623, 0.2623, 1.0, 0.2623, 0.2623, 0.2623, 1.0, 0.2623, 0.2623, 0.2623, 1.0, 0.2623, 0.2623, 0.2623, 1.0, 0.2623, 0.2623, 0.2623, 1.0, 0.2623, 0.2623, 0.2623, 1.0, 0.2623, 0.2623, 0.2623, 1.0, 0.2623, 0.2623, 0.2623, 1.0, 0.2623, 0.2623, 0.2623, 1.0, 0.2623, 0.2623, 0.2623, 1.0, 0.2623, 0.2623, 0.2623, 1.0, 0.2623, 0.2623, 0.2623, 1.0, 0.2623, 0.2623, 0.2623, 1.0, 0.2623, 0.2623, 0.2623, 1.0, 0.2623, 0.2623, 0.2623, 1.0, 0.2623, 0.2623, 0.2623, 1.0, 0.2623, 0.2623, 0.2623, 1.0, 0.2623, 0.2623, 0.2623, 1.0, 0.2623, 0.2623, 0.2623, 1.0, 0.2623, 0.2623, 0.2623, 1.0, 0.2623, 0.2623, 0.2623, 1.0, 0.2623, 0.2623, 0.2623, 1.0, 0.2542, 0.2542, 0.2542, 1.0, 0.2542, 0.2542, 0.2542, 1.0, 0.2542, 0.2542, 0.2542, 1.0, 0.2542, 0.2542, 0.2542, 1.0, 0.09531, 0.09531, 0.09531, 1.0, 0.09531, 0.09531, 0.09531, 1.0, 0.09306, 0.09306, 0.09306, 1.0, 0.09306, 0.09306, 0.09306, 1.0, 0.2623, 0.2623, 0.2623, 1.0, 0.2623, 0.2623, 0.2623, 1.0, 0.2623, 0.2623, 0.2623, 1.0, 0.2623, 0.2623, 0.2623, 1.0, 0.2542, 0.2542, 0.2542, 1.0, 0.2542, 0.2542, 0.2542, 1.0, 0.2542, 0.2542, 0.2542, 1.0, 0.2542, 0.2542, 0.2542, 1.0, 0.6172, 0.6172, 0.6172, 1.0, 0.6172, 0.6172, 0.6172, 1.0, 0.6172, 0.6172, 0.6172, 1.0, 0.6172, 0.6172, 0.6172, 1.0, 0.2623, 0.2623, 0.2623, 1.0, 0.2623, 0.2623, 0.2623, 1.0, 0.2623, 0.2623, 0.2623, 1.0, 0.2623, 0.2623, 0.2623, 1.0, 0.3231, 0.2918, 0.02732, 1.0, 0.3231, 0.2918, 0.02732, 1.0, 0.3231, 0.2918, 0.02732, 1.0, 0.3231, 0.2918, 0.02732, 1.0, 0.6172, 0.6172, 0.6172, 1.0, 0.6172, 0.6172, 0.6172, 1.0, 0.6172, 0.6172, 0.6172, 1.0, 0.6172, 0.6172, 0.6172, 1.0, 0.2623, 0.2623, 0.2623, 1.0, 0.2623, 0.2623, 0.2623, 1.0, 0.2623, 0.2623, 0.2623, 1.0, 0.2623, 0.2623, 0.2623, 1.0, 0.09531, 0.09531, 0.09531, 1.0, 0.09531, 0.09531, 0.09531, 1.0, 0.09306, 0.09306, 0.09306, 1.0, 0.09306, 0.09306, 0.09306, 1.0, 0.2623, 0.2623, 0.2623, 1.0, 0.2623, 0.2623, 0.2623, 1.0, 0.2623, 0.2623, 0.2623, 1.0, 0.2623, 0.2623, 0.2623, 1.0, 0.2623, 0.2623, 0.2623, 1.0, 0.2623, 0.2623, 0.2623, 1.0, 0.2623, 0.2623, 0.2623, 1.0, 0.2623, 0.2623, 0.2623, 1.0, 0.2623, 0.2623, 0.2623, 1.0, 0.2623, 0.2623, 0.2623, 1.0, 0.2623, 0.2623, 0.2623, 1.0, 0.2623, 0.2623, 0.2623, 1.0, 0.2623, 0.2623, 0.2623, 1.0, 0.2623, 0.2623, 0.2623, 1.0, 0.2623, 0.2623, 0.2623, 1.0, 0.2623, 0.2623, 0.2623, 1.0, 0.01681, 0.01681, 0.01764, 1.0, 0.01681, 0.01681, 0.01764, 1.0, 0.01681, 0.01681, 0.01764, 1.0, 0.01681, 0.01681, 0.01764, 1.0, 0.09531, 0.09531, 0.09531, 1.0, 0.09531, 0.09531, 0.09531, 1.0, 0.09306, 0.09306, 0.09306, 1.0, 0.09306, 0.09306, 0.09306, 1.0, 0.2623, 0.2623, 0.2623, 1.0, 0.2623, 0.2623, 0.2623, 1.0, 0.2623, 0.2623, 0.2623, 1.0, 0.2623, 0.2623, 0.2623, 1.0, 0.2623, 0.2623, 0.2623, 1.0, 0.2623, 0.2623, 0.2623, 1.0, 0.2623, 0.2623, 0.2623, 1.0, 0.2623, 0.2623, 0.2623, 1.0, 0.2623, 0.2623, 0.2623, 1.0, 0.2623, 0.2623, 0.2623, 1.0, 0.2623, 0.2623, 0.2623, 1.0, 0.2623, 0.2623, 0.2623, 1.0, 0.09531, 0.09531, 0.09531, 1.0, 0.09531, 0.09531, 0.09531, 1.0, 0.09306, 0.09306, 0.09306, 1.0, 0.09306, 0.09306, 0.09306, 1.0, 0.2623, 0.2623, 0.2623, 1.0, 0.2623, 0.2623, 0.2623, 1.0, 0.2623, 0.2623, 0.2623, 1.0, 0.2623, 0.2623, 0.2623, 1.0, 0.2623, 0.2623, 0.2623, 1.0, 0.2623, 0.2623, 0.2623, 1.0, 0.2623, 0.2623, 0.2623, 1.0, 0.2623, 0.2623, 0.2623, 1.0, 0.2623, 0.2623, 0.2623, 1.0, 0.2623, 0.2623, 0.2623, 1.0, 0.2623, 0.2623, 0.2623, 1.0, 0.2623, 0.2623, 0.2623, 1.0, 0.2623, 0.2623, 0.2623, 1.0, 0.2623, 0.2623, 0.2623, 1.0, 0.2623, 0.2623, 0.2623, 1.0, 0.2623, 0.2623, 0.2623, 1.0, 0.2623, 0.2623, 0.2623, 1.0, 0.2623, 0.2623, 0.2623, 1.0, 0.2623, 0.2623, 0.2623, 1.0, 0.2623, 0.2623, 0.2623, 1.0, 0.2623, 0.2623, 0.2623, 1.0, 0.2623, 0.2623, 0.2623, 1.0, 0.2623, 0.2623, 0.2623, 1.0, 0.2623, 0.2623, 0.2623, 1.0, 0.2542, 0.2542, 0.2542, 1.0, 0.2542, 0.2542, 0.2542, 1.0, 0.2542, 0.2542, 0.2542, 1.0, 0.2542, 0.2542, 0.2542, 1.0, 0.2623, 0.2623, 0.2623, 1.0, 0.2623, 0.2623, 0.2623, 1.0, 0.2623, 0.2623, 0.2623, 1.0, 0.2623, 0.2623, 0.2623, 1.0, 0.2623, 0.2623, 0.2623, 1.0, 0.2623, 0.2623, 0.2623, 1.0, 0.2623, 0.2623, 0.2623, 1.0, 0.2623, 0.2623, 0.2623, 1.0, 0.2623, 0.2623, 0.2623, 1.0, 0.2623, 0.2623, 0.2623, 1.0, 0.2623, 0.2623, 0.2623, 1.0, 0.2623, 0.2623, 0.2623, 1.0, 0.3231, 0.2918, 0.02732, 1.0, 0.3231, 0.2918, 0.02732, 1.0, 0.3231, 0.2918, 0.02732, 1.0, 0.3231, 0.2918, 0.02732, 1.0, 0.2623, 0.2623, 0.2623, 1.0, 0.2623, 0.2623, 0.2623, 1.0, 0.2623, 0.2623, 0.2623, 1.0, 0.2623, 0.2623, 0.2623, 1.0, 0.2623, 0.2623, 0.2623, 1.0, 0.2623, 0.2623, 0.2623, 1.0, 0.2623, 0.2623, 0.2623, 1.0, 0.2623, 0.2623, 0.2623, 1.0, 0.2623, 0.2623, 0.2623, 1.0, 0.2623, 0.2623, 0.2623, 1.0, 0.2623, 0.2623, 0.2623, 1.0, 0.2623, 0.2623, 0.2623, 1.0, 0.2623, 0.2623, 0.2623, 1.0, 0.2623, 0.2623, 0.2623, 1.0, 0.2623, 0.2623, 0.2623, 1.0, 0.2623, 0.2623, 0.2623, 1.0, 0.2542, 0.2542, 0.2542, 1.0, 0.2542, 0.2542, 0.2542, 1.0, 0.2542, 0.2542, 0.2542, 1.0, 0.2542, 0.2542, 0.2542, 1.0, 0.09306, 0.09306, 0.09306, 1.0, 0.09306, 0.09306, 0.09306, 1.0, 0.09531, 0.09531, 0.09531, 1.0, 0.09531, 0.09531, 0.09531, 1.0, 0.01681, 0.01681, 0.01764, 1.0, 0.01681, 0.01681, 0.01764, 1.0, 0.01681, 0.01681, 0.01764, 1.0, 0.01681, 0.01681, 0.01764, 1.0, 0.2542, 0.2542, 0.2542, 1.0, 0.2542, 0.2542, 0.2542, 1.0, 0.2542, 0.2542, 0.2542, 1.0, 0.2542, 0.2542, 0.2542, 1.0, 0.2623, 0.2623, 0.2623, 1.0, 0.2623, 0.2623, 0.2623, 1.0, 0.2623, 0.2623, 0.2623, 1.0, 0.2623, 0.2623, 0.2623, 1.0, 0.2623, 0.2623, 0.2623, 1.0, 0.2623, 0.2623, 0.2623, 1.0, 0.2623, 0.2623, 0.2623, 1.0, 0.2623, 0.2623, 0.2623, 1.0, 0.2623, 0.2623, 0.2623, 1.0, 0.2623, 0.2623, 0.2623, 1.0, 0.2623, 0.2623, 0.2623, 1.0, 0.2623, 0.2623, 0.2623, 1.0, 0.2542, 0.2542, 0.2542, 1.0, 0.2542, 0.2542, 0.2542, 1.0, 0.2542, 0.2542, 0.2542, 1.0, 0.2542, 0.2542, 0.2542, 1.0, 0.2623, 0.2623, 0.2623, 1.0, 0.2623, 0.2623, 0.2623, 1.0, 0.2623, 0.2623, 0.2623, 1.0, 0.2623, 0.2623, 0.2623, 1.0, 0.09306, 0.09306, 0.09306, 1.0, 0.09306, 0.09306, 0.09306, 1.0, 0.09531, 0.09531, 0.09531, 1.0, 0.09531, 0.09531, 0.09531, 1.0, 0.6172, 0.6172, 0.6172, 1.0, 0.6172, 0.6172, 0.6172, 1.0, 0.6172, 0.6172, 0.6172, 1.0, 0.6172, 0.6172, 0.6172, 1.0, 0.3231, 0.2918, 0.02732, 1.0, 0.3231, 0.2918, 0.02732, 1.0, 0.3231, 0.2918, 0.02732, 1.0, 0.3231, 0.2918, 0.02732, 1.0, 0.2623, 0.2623, 0.2623, 1.0, 0.2623, 0.2623, 0.2623, 1.0, 0.2623, 0.2623, 0.2623, 1.0, 0.2623, 0.2623, 0.2623, 1.0, 0.01681, 0.01681, 0.01764, 1.0, 0.01681, 0.01681, 0.01764, 1.0, 0.01681, 0.01681, 0.01764, 1.0, 0.01681, 0.01681, 0.01764, 1.0, 0.2542, 0.2542, 0.2542, 1.0, 0.2542, 0.2542, 0.2542, 1.0, 0.2542, 0.2542, 0.2542, 1.0, 0.2542, 0.2542, 0.2542, 1.0, 0.2623, 0.2623, 0.2623, 1.0, 0.2623, 0.2623, 0.2623, 1.0, 0.2623, 0.2623, 0.2623, 1.0, 0.2623, 0.2623, 0.2623, 1.0, 0.2623, 0.2623, 0.2623, 1.0, 0.2623, 0.2623, 0.2623, 1.0, 0.2623, 0.2623, 0.2623, 1.0, 0.2623, 0.2623, 0.2623, 1.0, 0.2623, 0.2623, 0.2623, 1.0, 0.2623, 0.2623, 0.2623, 1.0, 0.2623, 0.2623, 0.2623, 1.0, 0.2623, 0.2623, 0.2623, 1.0, 0.01681, 0.01681, 0.01764, 1.0, 0.01681, 0.01681, 0.01764, 1.0, 0.01681, 0.01681, 0.01764, 1.0, 0.01681, 0.01681, 0.01764, 1.0, 0.2623, 0.2623, 0.2623, 1.0, 0.2623, 0.2623, 0.2623, 1.0, 0.2623, 0.2623, 0.2623, 1.0, 0.2623, 0.2623, 0.2623, 1.0, 0.3231, 0.2918, 0.02732, 1.0, 0.3231, 0.2918, 0.02732, 1.0, 0.3231, 0.2918, 0.02732, 1.0, 0.3231, 0.2918, 0.02732, 1.0, 0.2623, 0.2623, 0.2623, 1.0, 0.2623, 0.2623, 0.2623, 1.0, 0.2623, 0.2623, 0.2623, 1.0, 0.2623, 0.2623, 0.2623, 1.0, 0.3231, 0.2918, 0.02732, 1.0, 0.3231, 0.2918, 0.02732, 1.0, 0.3231, 0.2918, 0.02732, 1.0, 0.3231, 0.2918, 0.02732, 1.0, 0.3231, 0.2918, 0.02732, 1.0, 0.3231, 0.2918, 0.02732, 1.0, 0.3231, 0.2918, 0.02732, 1.0, 0.3231, 0.2918, 0.02732, 1.0, 0.09306, 0.09306, 0.09306, 1.0, 0.09306, 0.09306, 0.09306, 1.0, 0.09531, 0.09531, 0.09531, 1.0, 0.09531, 0.09531, 0.09531, 1.0, 0.2623, 0.2623, 0.2623, 1.0, 0.2623, 0.2623, 0.2623, 1.0, 0.2623, 0.2623, 0.2623, 1.0, 0.2623, 0.2623, 0.2623, 1.0, 0.01681, 0.01681, 0.01764, 1.0, 0.01681, 0.01681, 0.01764, 1.0, 0.01681, 0.01681, 0.01764, 1.0, 0.01681, 0.01681, 0.01764, 1.0, 0.2623, 0.2623, 0.2623, 1.0, 0.2623, 0.2623, 0.2623, 1.0, 0.2623, 0.2623, 0.2623, 1.0, 0.2623, 0.2623, 0.2623, 1.0, 0.2623, 0.2623, 0.2623, 1.0, 0.2623, 0.2623, 0.2623, 1.0, 0.2623, 0.2623, 0.2623, 1.0, 0.2623, 0.2623, 0.2623, 1.0, 0.2542, 0.2542, 0.2542, 1.0, 0.2542, 0.2542, 0.2542, 1.0, 0.2542, 0.2542, 0.2542, 1.0, 0.2542, 0.2542, 0.2542, 1.0, 0.2623, 0.2623, 0.2623, 1.0, 0.2623, 0.2623, 0.2623, 1.0, 0.2623, 0.2623, 0.2623, 1.0, 0.2623, 0.2623, 0.2623, 1.0, 0.2623, 0.2623, 0.2623, 1.0, 0.2623, 0.2623, 0.2623, 1.0, 0.2623, 0.2623, 0.2623, 1.0, 0.2623, 0.2623, 0.2623, 1.0, 0.01681, 0.01681, 0.01764, 1.0, 0.01681, 0.01681, 0.01764, 1.0, 0.01681, 0.01681, 0.01764, 1.0, 0.01681, 0.01681, 0.01764, 1.0, 0.2623, 0.2623, 0.2623, 1.0, 0.2623, 0.2623, 0.2623, 1.0, 0.2623, 0.2623, 0.2623, 1.0, 0.2623, 0.2623, 0.2623, 1.0, 0.2623, 0.2623, 0.2623, 1.0, 0.2623, 0.2623, 0.2623, 1.0, 0.2623, 0.2623, 0.2623, 1.0, 0.2623, 0.2623, 0.2623, 1.0, 0.2623, 0.2623, 0.2623, 1.0, 0.2623, 0.2623, 0.2623, 1.0, 0.2623, 0.2623, 0.2623, 1.0, 0.2623, 0.2623, 0.2623, 1.0, 0.2623, 0.2623, 0.2623, 1.0, 0.2623, 0.2623, 0.2623, 1.0, 0.2623, 0.2623, 0.2623, 1.0, 0.2623, 0.2623, 0.2623, 1.0, 0.3231, 0.2918, 0.02732, 1.0, 0.3231, 0.2918, 0.02732, 1.0, 0.3231, 0.2918, 0.02732, 1.0, 0.3231, 0.2918, 0.02732, 1.0, 0.01681, 0.01681, 0.01764, 1.0, 0.01681, 0.01681, 0.01764, 1.0, 0.01681, 0.01681, 0.01764, 1.0, 0.01681, 0.01681, 0.01764, 1.0, 0.2542, 0.2542, 0.2542, 1.0, 0.2542, 0.2542, 0.2542, 1.0, 0.2542, 0.2542, 0.2542, 1.0, 0.2542, 0.2542, 0.2542, 1.0, 0.2623, 0.2623, 0.2623, 1.0, 0.2623, 0.2623, 0.2623, 1.0, 0.2623, 0.2623, 0.2623, 1.0, 0.2623, 0.2623, 0.2623, 1.0, 0.09531, 0.09531, 0.09531, 1.0, 0.09531, 0.09531, 0.09531, 1.0, 0.09306, 0.09306, 0.09306, 1.0, 0.09306, 0.09306, 0.09306, 1.0, 0.2623, 0.2623, 0.2623, 1.0, 0.2623, 0.2623, 0.2623, 1.0, 0.2623, 0.2623, 0.2623, 1.0, 0.2623, 0.2623, 0.2623, 1.0, 0.2623, 0.2623, 0.2623, 1.0, 0.2623, 0.2623, 0.2623, 1.0, 0.2623, 0.2623, 0.2623, 1.0, 0.2623, 0.2623, 0.2623, 1.0, 0.2542, 0.2542, 0.2542, 1.0, 0.2542, 0.2542, 0.2542, 1.0, 0.2542, 0.2542, 0.2542, 1.0, 0.2542, 0.2542, 0.2542, 1.0, 0.2623, 0.2623, 0.2623, 1.0, 0.2623, 0.2623, 0.2623, 1.0, 0.2623, 0.2623, 0.2623, 1.0, 0.2623, 0.2623, 0.2623, 1.0, 0.2623, 0.2623, 0.2623, 1.0, 0.2623, 0.2623, 0.2623, 1.0, 0.2623, 0.2623, 0.2623, 1.0, 0.2623, 0.2623, 0.2623, 1.0, 0.2623, 0.2623, 0.2623, 1.0, 0.2623, 0.2623, 0.2623, 1.0, 0.2623, 0.2623, 0.2623, 1.0, 0.2623, 0.2623, 0.2623, 1.0, 0.2623, 0.2623, 0.2623, 1.0, 0.2623, 0.2623, 0.2623, 1.0, 0.2623, 0.2623, 0.2623, 1.0, 0.2623, 0.2623, 0.2623, 1.0, 0.2542, 0.2542, 0.2542, 1.0, 0.2542, 0.2542, 0.2542, 1.0, 0.2542, 0.2542, 0.2542, 1.0, 0.2542, 0.2542, 0.2542, 1.0, 0.3231, 0.2918, 0.02732, 1.0, 0.3231, 0.2918, 0.02732, 1.0, 0.3231, 0.2918, 0.02732, 1.0, 0.3231, 0.2918, 0.02732, 1.0, 0.2623, 0.2623, 0.2623, 1.0, 0.2623, 0.2623, 0.2623, 1.0, 0.2623, 0.2623, 0.2623, 1.0, 0.2623, 0.2623, 0.2623, 1.0, 0.2623, 0.2623, 0.2623, 1.0, 0.2623, 0.2623, 0.2623, 1.0, 0.2623, 0.2623, 0.2623, 1.0, 0.2623, 0.2623, 0.2623, 1.0, 0.01681, 0.01681, 0.01764, 1.0, 0.01681, 0.01681, 0.01764, 1.0, 0.01681, 0.01681, 0.01764, 1.0, 0.01681, 0.01681, 0.01764, 1.0, 0.2623, 0.2623, 0.2623, 1.0, 0.2623, 0.2623, 0.2623, 1.0, 0.2623, 0.2623, 0.2623, 1.0, 0.2623, 0.2623, 0.2623, 1.0, 0.2623, 0.2623, 0.2623, 1.0, 0.2623, 0.2623, 0.2623, 1.0, 0.2623, 0.2623, 0.2623, 1.0, 0.2623, 0.2623, 0.2623, 1.0, 0.2623, 0.2623, 0.2623, 1.0, 0.2623, 0.2623, 0.2623, 1.0, 0.2623, 0.2623, 0.2623, 1.0, 0.2623, 0.2623, 0.2623, 1.0, 0.2623, 0.2623, 0.2623, 1.0, 0.2623, 0.2623, 0.2623, 1.0, 0.2623, 0.2623, 0.2623, 1.0, 0.2623, 0.2623, 0.2623, 1.0, 0.2623, 0.2623, 0.2623, 1.0, 0.2623, 0.2623, 0.2623, 1.0, 0.2623, 0.2623, 0.2623, 1.0, 0.2623, 0.2623, 0.2623, 1.0, 0.2623, 0.2623, 0.2623, 1.0, 0.2623, 0.2623, 0.2623, 1.0, 0.2623, 0.2623, 0.2623, 1.0, 0.2623, 0.2623, 0.2623, 1.0, 0.2623, 0.2623, 0.2623, 1.0, 0.2623, 0.2623, 0.2623, 1.0, 0.2623, 0.2623, 0.2623, 1.0, 0.2623, 0.2623, 0.2623, 1.0, 0.3231, 0.2918, 0.02732, 1.0, 0.3231, 0.2918, 0.02732, 1.0, 0.3231, 0.2918, 0.02732, 1.0, 0.3231, 0.2918, 0.02732, 1.0, 0.2623, 0.2623, 0.2623, 1.0, 0.2623, 0.2623, 0.2623, 1.0, 0.2623, 0.2623, 0.2623, 1.0, 0.2623, 0.2623, 0.2623, 1.0, 0.2623, 0.2623, 0.2623, 1.0, 0.2623, 0.2623, 0.2623, 1.0, 0.2623, 0.2623, 0.2623, 1.0, 0.2623, 0.2623, 0.2623, 1.0, 0.09531, 0.09531, 0.09531, 1.0, 0.09531, 0.09531, 0.09531, 1.0, 0.09306, 0.09306, 0.09306, 1.0, 0.09306, 0.09306, 0.09306, 1.0, 0.2623, 0.2623, 0.2623, 1.0, 0.2623, 0.2623, 0.2623, 1.0, 0.2623, 0.2623, 0.2623, 1.0, 0.2623, 0.2623, 0.2623, 1.0, 0.2623, 0.2623, 0.2623, 1.0, 0.2623, 0.2623, 0.2623, 1.0, 0.2623, 0.2623, 0.2623, 1.0, 0.2623, 0.2623, 0.2623, 1.0, 0.01681, 0.01681, 0.01764, 1.0, 0.01681, 0.01681, 0.01764, 1.0, 0.01681, 0.01681, 0.01764, 1.0, 0.01681, 0.01681, 0.01764, 1.0, 0.2623, 0.2623, 0.2623, 1.0, 0.2623, 0.2623, 0.2623, 1.0, 0.2623, 0.2623, 0.2623, 1.0, 0.2623, 0.2623, 0.2623, 1.0, 0.3231, 0.2918, 0.02732, 1.0, 0.3231, 0.2918, 0.02732, 1.0, 0.3231, 0.2918, 0.02732, 1.0, 0.3231, 0.2918, 0.02732, 1.0, 0.2623, 0.2623, 0.2623, 1.0, 0.2623, 0.2623, 0.2623, 1.0, 0.2623, 0.2623, 0.2623, 1.0, 0.2623, 0.2623, 0.2623, 1.0, 0.2623, 0.2623, 0.2623, 1.0, 0.2623, 0.2623, 0.2623, 1.0, 0.2623, 0.2623, 0.2623, 1.0, 0.2623, 0.2623, 0.2623, 1.0, 0.2623, 0.2623, 0.2623, 1.0, 0.2623, 0.2623, 0.2623, 1.0, 0.2623, 0.2623, 0.2623, 1.0, 0.2623, 0.2623, 0.2623, 1.0, 0.2623, 0.2623, 0.2623, 1.0, 0.2623, 0.2623, 0.2623, 1.0, 0.2623, 0.2623, 0.2623, 1.0, 0.2623, 0.2623, 0.2623, 1.0, 0.3231, 0.2918, 0.02732, 1.0, 0.3231, 0.2918, 0.02732, 1.0, 0.3231, 0.2918, 0.02732, 1.0, 0.3231, 0.2918, 0.02732, 1.0, 0.2623, 0.2623, 0.2623, 1.0, 0.2623, 0.2623, 0.2623, 1.0, 0.2623, 0.2623, 0.2623, 1.0, 0.2623, 0.2623, 0.2623, 1.0, 0.01681, 0.01681, 0.01764, 1.0, 0.01681, 0.01681, 0.01764, 1.0, 0.01681, 0.01681, 0.01764, 1.0, 0.01681, 0.01681, 0.01764, 1.0, 0.2623, 0.2623, 0.2623, 1.0, 0.2623, 0.2623, 0.2623, 1.0, 0.2623, 0.2623, 0.2623, 1.0, 0.2623, 0.2623, 0.2623, 1.0, 0.6172, 0.6172, 0.6172, 1.0, 0.6172, 0.6172, 0.6172, 1.0, 0.6172, 0.6172, 0.6172, 1.0, 0.6172, 0.6172, 0.6172, 1.0, 0.2623, 0.2623, 0.2623, 1.0, 0.2623, 0.2623, 0.2623, 1.0, 0.2623, 0.2623, 0.2623, 1.0, 0.2623, 0.2623, 0.2623, 1.0, 0.2623, 0.2623, 0.2623, 1.0, 0.2623, 0.2623, 0.2623, 1.0, 0.2623, 0.2623, 0.2623, 1.0, 0.2623, 0.2623, 0.2623, 1.0, 0.2623, 0.2623, 0.2623, 1.0, 0.2623, 0.2623, 0.2623, 1.0, 0.2623, 0.2623, 0.2623, 1.0, 0.2623, 0.2623, 0.2623, 1.0, 0.2623, 0.2623, 0.2623, 1.0, 0.2623, 0.2623, 0.2623, 1.0, 0.2623, 0.2623, 0.2623, 1.0, 0.2623, 0.2623, 0.2623, 1.0, 0.3231, 0.2918, 0.02732, 1.0, 0.3231, 0.2918, 0.02732, 1.0, 0.3231, 0.2918, 0.02732, 1.0, 0.3231, 0.2918, 0.02732, 1.0, 0.2623, 0.2623, 0.2623, 1.0, 0.2623, 0.2623, 0.2623, 1.0, 0.2623, 0.2623, 0.2623, 1.0, 0.2623, 0.2623, 0.2623, 1.0, 0.2623, 0.2623, 0.2623, 1.0, 0.2623, 0.2623, 0.2623, 1.0, 0.2623, 0.2623, 0.2623, 1.0, 0.2623, 0.2623, 0.2623, 1.0, 0.09306, 0.09306, 0.09306, 1.0, 0.09306, 0.09306, 0.09306, 1.0, 0.09531, 0.09531, 0.09531, 1.0, 0.09531, 0.09531, 0.09531, 1.0, 0.2623, 0.2623, 0.2623, 1.0, 0.2623, 0.2623, 0.2623, 1.0, 0.2623, 0.2623, 0.2623, 1.0, 0.2623, 0.2623, 0.2623, 1.0, 0.01681, 0.01681, 0.01764, 1.0, 0.01681, 0.01681, 0.01764, 1.0, 0.01681, 0.01681, 0.01764, 1.0, 0.01681, 0.01681, 0.01764, 1.0, 0.2623, 0.2623, 0.2623, 1.0, 0.2623, 0.2623, 0.2623, 1.0, 0.2623, 0.2623, 0.2623, 1.0, 0.2623, 0.2623, 0.2623, 1.0, 0.2623, 0.2623, 0.2623, 1.0, 0.2623, 0.2623, 0.2623, 1.0, 0.2623, 0.2623, 0.2623, 1.0, 0.2623, 0.2623, 0.2623, 1.0, 0.09306, 0.09306, 0.09306, 1.0, 0.09306, 0.09306, 0.09306, 1.0, 0.09531, 0.09531, 0.09531, 1.0, 0.09531, 0.09531, 0.09531, 1.0, 0.2623, 0.2623, 0.2623, 1.0, 0.2623, 0.2623, 0.2623, 1.0, 0.2623, 0.2623, 0.2623, 1.0, 0.2623, 0.2623, 0.2623, 1.0, 0.3231, 0.2918, 0.02732, 1.0, 0.3231, 0.2918, 0.02732, 1.0, 0.3231, 0.2918, 0.02732, 1.0, 0.3231, 0.2918, 0.02732, 1.0, 0.2542, 0.2542, 0.2542, 1.0, 0.2542, 0.2542, 0.2542, 1.0, 0.2542, 0.2542, 0.2542, 1.0, 0.2542, 0.2542, 0.2542, 1.0, 0.2623, 0.2623, 0.2623, 1.0, 0.2623, 0.2623, 0.2623, 1.0, 0.2623, 0.2623, 0.2623, 1.0, 0.2623, 0.2623, 0.2623, 1.0, 0.2623, 0.2623, 0.2623, 1.0, 0.2623, 0.2623, 0.2623, 1.0, 0.2623, 0.2623, 0.2623, 1.0, 0.2623, 0.2623, 0.2623, 1.0, 0.2623, 0.2623, 0.2623, 1.0, 0.2623, 0.2623, 0.2623, 1.0, 0.2623, 0.2623, 0.2623, 1.0, 0.2623, 0.2623, 0.2623, 1.0, 0.2623, 0.2623, 0.2623, 1.0, 0.2623, 0.2623, 0.2623, 1.0, 0.2623, 0.2623, 0.2623, 1.0, 0.2623, 0.2623, 0.2623, 1.0, 0.2623, 0.2623, 0.2623, 1.0, 0.2623, 0.2623, 0.2623, 1.0, 0.2623, 0.2623, 0.2623, 1.0, 0.2623, 0.2623, 0.2623, 1.0, 0.2623, 0.2623, 0.2623, 1.0, 0.2623, 0.2623, 0.2623, 1.0, 0.2623, 0.2623, 0.2623, 1.0, 0.2623, 0.2623, 0.2623, 1.0, 0.3231, 0.2918, 0.02732, 1.0, 0.3231, 0.2918, 0.02732, 1.0, 0.3231, 0.2918, 0.02732, 1.0, 0.3231, 0.2918, 0.02732, 1.0, 0.3231, 0.2918, 0.02732, 1.0, 0.3231, 0.2918, 0.02732, 1.0, 0.3231, 0.2918, 0.02732, 1.0, 0.3231, 0.2918, 0.02732, 1.0, 0.09306, 0.09306, 0.09306, 1.0, 0.09306, 0.09306, 0.09306, 1.0, 0.09531, 0.09531, 0.09531, 1.0, 0.09531, 0.09531, 0.09531, 1.0, 0.2623, 0.2623, 0.2623, 1.0, 0.2623, 0.2623, 0.2623, 1.0, 0.2623, 0.2623, 0.2623, 1.0, 0.2623, 0.2623, 0.2623, 1.0, 0.2623, 0.2623, 0.2623, 1.0, 0.2623, 0.2623, 0.2623, 1.0, 0.2623, 0.2623, 0.2623, 1.0, 0.2623, 0.2623, 0.2623, 1.0, 0.2623, 0.2623, 0.2623, 1.0, 0.2623, 0.2623, 0.2623, 1.0, 0.2623, 0.2623, 0.2623, 1.0, 0.2623, 0.2623, 0.2623, 1.0, 0.01681, 0.01681, 0.01764, 1.0, 0.01681, 0.01681, 0.01764, 1.0, 0.01681, 0.01681, 0.01764, 1.0, 0.01681, 0.01681, 0.01764, 1.0, 0.09531, 0.09531, 0.09531, 1.0, 0.09531, 0.09531, 0.09531, 1.0, 0.09306, 0.09306, 0.09306, 1.0, 0.09306, 0.09306, 0.09306, 1.0, 0.2623, 0.2623, 0.2623, 1.0, 0.2623, 0.2623, 0.2623, 1.0, 0.2623, 0.2623, 0.2623, 1.0, 0.2623, 0.2623, 0.2623, 1.0, 0.2623, 0.2623, 0.2623, 1.0, 0.2623, 0.2623, 0.2623, 1.0, 0.2623, 0.2623, 0.2623, 1.0, 0.2623, 0.2623, 0.2623, 1.0, 0.2623, 0.2623, 0.2623, 1.0, 0.2623, 0.2623, 0.2623, 1.0, 0.2623, 0.2623, 0.2623, 1.0, 0.2623, 0.2623, 0.2623, 1.0, 0.2623, 0.2623, 0.2623, 1.0, 0.2623, 0.2623, 0.2623, 1.0, 0.2623, 0.2623, 0.2623, 1.0, 0.2623, 0.2623, 0.2623, 1.0, 0.2542, 0.2542, 0.2542, 1.0, 0.2542, 0.2542, 0.2542, 1.0, 0.2542, 0.2542, 0.2542, 1.0, 0.2542, 0.2542, 0.2542, 1.0, 0.2623, 0.2623, 0.2623, 1.0, 0.2623, 0.2623, 0.2623, 1.0, 0.2623, 0.2623, 0.2623, 1.0, 0.2623, 0.2623, 0.2623, 1.0, 0.2623, 0.2623, 0.2623, 1.0, 0.2623, 0.2623, 0.2623, 1.0, 0.2623, 0.2623, 0.2623, 1.0, 0.2623, 0.2623, 0.2623, 1.0, 0.2623, 0.2623, 0.2623, 1.0, 0.2623, 0.2623, 0.2623, 1.0, 0.2623, 0.2623, 0.2623, 1.0, 0.2623, 0.2623, 0.2623, 1.0, 0.2542, 0.2542, 0.2542, 1.0, 0.2542, 0.2542, 0.2542, 1.0, 0.2542, 0.2542, 0.2542, 1.0, 0.2542, 0.2542, 0.2542, 1.0, 0.01681, 0.01681, 0.01764, 1.0, 0.01681, 0.01681, 0.01764, 1.0, 0.01681, 0.01681, 0.01764, 1.0, 0.01681, 0.01681, 0.01764, 1.0, 0.2542, 0.2542, 0.2542, 1.0, 0.2542, 0.2542, 0.2542, 1.0, 0.2542, 0.2542, 0.2542, 1.0, 0.2542, 0.2542, 0.2542, 1.0, 0.2623, 0.2623, 0.2623, 1.0, 0.2623, 0.2623, 0.2623, 1.0, 0.2623, 0.2623, 0.2623, 1.0, 0.2623, 0.2623, 0.2623, 1.0, 0.09531, 0.09531, 0.09531, 1.0, 0.09531, 0.09531, 0.09531, 1.0, 0.09306, 0.09306, 0.09306, 1.0, 0.09306, 0.09306, 0.09306, 1.0, 0.2623, 0.2623, 0.2623, 1.0, 0.2623, 0.2623, 0.2623, 1.0, 0.2623, 0.2623, 0.2623, 1.0, 0.2623, 0.2623, 0.2623, 1.0, 0.2623, 0.2623, 0.2623, 1.0, 0.2623, 0.2623, 0.2623, 1.0, 0.2623, 0.2623, 0.2623, 1.0, 0.2623, 0.2623, 0.2623, 1.0, 0.6172, 0.6172, 0.6172, 1.0, 0.6172, 0.6172, 0.6172, 1.0, 0.6172, 0.6172, 0.6172, 1.0, 0.6172, 0.6172, 0.6172, 1.0, 0.2623, 0.2623, 0.2623, 1.0, 0.2623, 0.2623, 0.2623, 1.0, 0.2623, 0.2623, 0.2623, 1.0, 0.2623, 0.2623, 0.2623, 1.0, 0.2542, 0.2542, 0.2542, 1.0, 0.2542, 0.2542, 0.2542, 1.0, 0.2542, 0.2542, 0.2542, 1.0, 0.2542, 0.2542, 0.2542, 1.0, 0.6172, 0.6172, 0.6172, 1.0, 0.6172, 0.6172, 0.6172, 1.0, 0.6172, 0.6172, 0.6172, 1.0, 0.6172, 0.6172, 0.6172, 1.0, 0.2623, 0.2623, 0.2623, 1.0, 0.2623, 0.2623, 0.2623, 1.0, 0.2623, 0.2623, 0.2623, 1.0, 0.2623, 0.2623, 0.2623, 1.0, 0.2542, 0.2542, 0.2542, 1.0, 0.2542, 0.2542, 0.2542, 1.0, 0.2542, 0.2542, 0.2542, 1.0, 0.2542, 0.2542, 0.2542, 1.0, 0.2623, 0.2623, 0.2623, 1.0, 0.2623, 0.2623, 0.2623, 1.0, 0.2623, 0.2623, 0.2623, 1.0, 0.2623, 0.2623, 0.2623, 1.0, 0.2623, 0.2623, 0.2623, 1.0, 0.2623, 0.2623, 0.2623, 1.0, 0.2623, 0.2623, 0.2623, 1.0, 0.2623, 0.2623, 0.2623, 1.0, 0.2623, 0.2623, 0.2623, 1.0, 0.2623, 0.2623, 0.2623, 1.0, 0.2623, 0.2623, 0.2623, 1.0, 0.2623, 0.2623, 0.2623, 1.0, 0.2623, 0.2623, 0.2623, 1.0, 0.2623, 0.2623, 0.2623, 1.0, 0.2623, 0.2623, 0.2623, 1.0, 0.2623, 0.2623, 0.2623, 1.0, 0.6172, 0.6172, 0.6172, 1.0, 0.6172, 0.6172, 0.6172, 1.0, 0.6172, 0.6172, 0.6172, 1.0, 0.6172, 0.6172, 0.6172, 1.0, 0.2623, 0.2623, 0.2623, 1.0, 0.2623, 0.2623, 0.2623, 1.0, 0.2623, 0.2623, 0.2623, 1.0, 0.2623, 0.2623, 0.2623, 1.0, 0.2623, 0.2623, 0.2623, 1.0, 0.2623, 0.2623, 0.2623, 1.0, 0.2623, 0.2623, 0.2623, 1.0, 0.2623, 0.2623, 0.2623, 1.0, 0.2623, 0.2623, 0.2623, 1.0, 0.2623, 0.2623, 0.2623, 1.0, 0.2623, 0.2623, 0.2623, 1.0, 0.2623, 0.2623, 0.2623, 1.0, 0.09531, 0.09531, 0.09531, 1.0, 0.09531, 0.09531, 0.09531, 1.0, 0.09306, 0.09306, 0.09306, 1.0, 0.09531, 0.09531, 0.09531, 1.0, 0.2623, 0.2623, 0.2623, 1.0, 0.2623, 0.2623, 0.2623, 1.0, 0.2623, 0.2623, 0.2623, 1.0, 0.2623, 0.2623, 0.2623, 1.0, 0.09531, 0.09531, 0.09531, 1.0, 0.09531, 0.09531, 0.09531, 1.0, 0.09306, 0.09306, 0.09306, 1.0, 0.09306, 0.09306, 0.09306, 1.0, 0.2623, 0.2623, 0.2623, 1.0, 0.2623, 0.2623, 0.2623, 1.0, 0.2623, 0.2623, 0.2623, 1.0, 0.2623, 0.2623, 0.2623, 1.0, 0.2623, 0.2623, 0.2623, 1.0, 0.2623, 0.2623, 0.2623, 1.0, 0.2623, 0.2623, 0.2623, 1.0, 0.2623, 0.2623, 0.2623, 1.0, 0.2542, 0.2542, 0.2542, 1.0, 0.2542, 0.2542, 0.2542, 1.0, 0.2542, 0.2542, 0.2542, 1.0, 0.2542, 0.2542, 0.2542, 1.0, 0.01681, 0.01681, 0.01764, 1.0, 0.01681, 0.01681, 0.01764, 1.0, 0.01681, 0.01681, 0.01764, 1.0, 0.01681, 0.01681, 0.01764, 1.0, 0.01681, 0.01681, 0.01764, 1.0, 0.01681, 0.01681, 0.01764, 1.0, 0.01681, 0.01681, 0.01764, 1.0, 0.01681, 0.01681, 0.01764, 1.0, 0.3231, 0.2918, 0.02732, 1.0, 0.3231, 0.2918, 0.02732, 1.0, 0.3231, 0.2918, 0.02732, 1.0, 0.3231, 0.2918, 0.02732, 1.0, 0.2623, 0.2623, 0.2623, 1.0, 0.2623, 0.2623, 0.2623, 1.0, 0.2623, 0.2623, 0.2623, 1.0, 0.2623, 0.2623, 0.2623, 1.0, 0.2623, 0.2623, 0.2623, 1.0, 0.2623, 0.2623, 0.2623, 1.0, 0.2623, 0.2623, 0.2623, 1.0, 0.2623, 0.2623, 0.2623, 1.0, 0.2623, 0.2623, 0.2623, 1.0, 0.2623, 0.2623, 0.2623, 1.0, 0.2623, 0.2623, 0.2623, 1.0, 0.2623, 0.2623, 0.2623, 1.0, 0.2623, 0.2623, 0.2623, 1.0, 0.2623, 0.2623, 0.2623, 1.0, 0.2623, 0.2623, 0.2623, 1.0, 0.2623, 0.2623, 0.2623, 1.0, 0.09306, 0.09306, 0.09306, 1.0, 0.09306, 0.09306, 0.09306, 1.0, 0.09531, 0.09531, 0.09531, 1.0, 0.09531, 0.09531, 0.09531, 1.0, 0.2623, 0.2623, 0.2623, 1.0, 0.2623, 0.2623, 0.2623, 1.0, 0.2623, 0.2623, 0.2623, 1.0, 0.2623, 0.2623, 0.2623, 1.0, 0.2623, 0.2623, 0.2623, 1.0, 0.2623, 0.2623, 0.2623, 1.0, 0.2623, 0.2623, 0.2623, 1.0, 0.2623, 0.2623, 0.2623, 1.0, 0.2623, 0.2623, 0.2623, 1.0, 0.2623, 0.2623, 0.2623, 1.0, 0.2623, 0.2623, 0.2623, 1.0, 0.2623, 0.2623, 0.2623, 1.0, 0.09531, 0.09531, 0.09531, 1.0, 0.09306, 0.09306, 0.09306, 1.0, 0.09531, 0.09531, 0.09531, 1.0, 0.09531, 0.09531, 0.09531, 1.0, 0.2623, 0.2623, 0.2623, 1.0, 0.2623, 0.2623, 0.2623, 1.0, 0.2623, 0.2623, 0.2623, 1.0, 0.2623, 0.2623, 0.2623, 1.0, 0.2623, 0.2623, 0.2623, 1.0, 0.2623, 0.2623, 0.2623, 1.0, 0.2623, 0.2623, 0.2623, 1.0, 0.2623, 0.2623, 0.2623, 1.0, 0.01681, 0.01681, 0.01764, 1.0, 0.01681, 0.01681, 0.01764, 1.0, 0.01681, 0.01681, 0.01764, 1.0, 0.01681, 0.01681, 0.01764, 1.0, 0.2623, 0.2623, 0.2623, 1.0, 0.2623, 0.2623, 0.2623, 1.0, 0.2623, 0.2623, 0.2623, 1.0, 0.2623, 0.2623, 0.2623, 1.0, 0.3231, 0.2918, 0.02732, 1.0, 0.3231, 0.2918, 0.02732, 1.0, 0.3231, 0.2918, 0.02732, 1.0, 0.3231, 0.2918, 0.02732, 1.0, 0.2623, 0.2623, 0.2623, 1.0, 0.2623, 0.2623, 0.2623, 1.0, 0.2623, 0.2623, 0.2623, 1.0, 0.2623, 0.2623, 0.2623, 1.0, 0.2623, 0.2623, 0.2623, 1.0, 0.2623, 0.2623, 0.2623, 1.0, 0.2623, 0.2623, 0.2623, 1.0, 0.2623, 0.2623, 0.2623, 1.0, 0.2623, 0.2623, 0.2623, 1.0, 0.2623, 0.2623, 0.2623, 1.0, 0.2623, 0.2623, 0.2623, 1.0, 0.2623, 0.2623, 0.2623, 1.0])
me_cube_001.use_remesh_preserve_volume = False
me_cube_001.use_remesh_preserve_attributes = False
me_cube_001.use_mirror_vertex_groups = False
me_cube_001.use_paint_bone_selection = False
me_cube_001.use_paint_mask = True
me_cube_001.update()

# ---- objects
ob_trackshortstraight = bpy.data.objects.new('TrackShortStraight', me_cube_001)

# ---- transforms, parenting, visibility, modifiers, constraints
ob_trackshortstraight.location = (-8.0, -8.0, 0.0)
ob_trackshortstraight.lineart.crease_threshold = 0.0
_m = ob_trackshortstraight.modifiers.new('EdgeSplit', 'EDGE_SPLIT')

# ---- collection membership
col_collection_1.objects.link(ob_trackshortstraight)

# ---- scene / render settings (as saved in the file)
scene.frame_start = 1; scene.frame_end = 250; scene.frame_set(4)
scene.render.engine = 'BLENDER_EEVEE_NEXT'
scene.render.image_settings.color_mode = 'RGB'
scene.render.image_settings.compression = 90
scene.render.resolution_percentage = 50
scene.render.dither_intensity = 0.0
scene.render.bake_margin = 2
scene.render.bake_bias = 0.0
scene.cycles.use_denoising = False
scene.cycles.samples = 10
scene.cycles.sampling_pattern = 'TABULATED_SOBOL'
scene.cycles.light_sampling_threshold = 0.0
scene.cycles.use_adaptive_sampling = False
scene.cycles.use_light_tree = False
scene.cycles.blur_glossy = 0.0
scene.cycles.volume_bounces = 1
scene.cycles.pixel_filter_type = 'GAUSSIAN'
scene.cycles.sample_clamp_indirect = 0.0
scene.view_settings.view_transform = 'Standard'
bpy.context.view_layer.update()

# ---- added for rendering (the .blend has no active camera and no usable light): camera, sun
cam_auto = bpy.data.cameras.new('AutoCamera')
cam_auto.lens = 50.0
cam_auto.sensor_width = 36.0
cam_auto.clip_end = 1066.47
ob_auto_camera = bpy.data.objects.new('AutoCamera', cam_auto)
scene.collection.objects.link(ob_auto_camera)
ob_auto_camera.location = (43.9702, -57.7184, 49.416)
ob_auto_camera.rotation_euler = (1.09748, -7.21219e-08, 0.694738)
scene.camera = ob_auto_camera
light_auto_sun = bpy.data.lights.new('AutoSun', 'SUN')
light_auto_sun.energy = 3.0
light_auto_sun.angle = 0.0523599
ob_auto_sun = bpy.data.objects.new('AutoSun', light_auto_sun)
scene.collection.objects.link(ob_auto_sun)
ob_auto_sun.rotation_euler = (0.872665, 0.174533, 0.523599)
bpy.context.view_layer.update()
